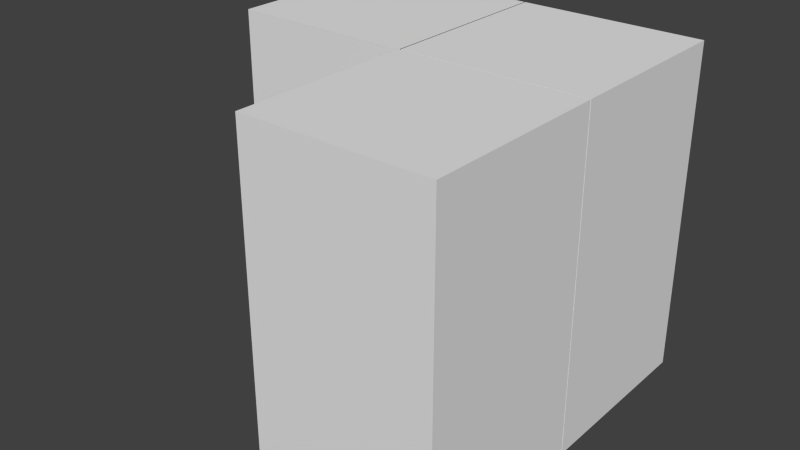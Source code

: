 # Source: Taro_Plant_002.blend  (saved by Blender 2.62.0; exported with 4.5.12 LTS)
import bpy
from mathutils import Matrix  # noqa: F401  (used for matrix-valued properties, if any)

bpy.ops.wm.read_factory_settings(use_empty=True)
scene = bpy.context.scene
scene.name = 'Scene'

# ---- collections
col_collection_1 = bpy.data.collections.new('Collection 1'); scene.collection.children.link(col_collection_1)
col_collection_2 = bpy.data.collections.new('Collection 2'); scene.collection.children.link(col_collection_2)
col_collection_3 = bpy.data.collections.new('Collection 3'); scene.collection.children.link(col_collection_3)
col_collection_4 = bpy.data.collections.new('Collection 4'); scene.collection.children.link(col_collection_4)
col_collection_5 = bpy.data.collections.new('Collection 5'); scene.collection.children.link(col_collection_5)
col_collection_6 = bpy.data.collections.new('Collection 6'); scene.collection.children.link(col_collection_6)
col_collection_7 = bpy.data.collections.new('Collection 7'); scene.collection.children.link(col_collection_7)
col_collection_8 = bpy.data.collections.new('Collection 8'); scene.collection.children.link(col_collection_8)
col_collection_9 = bpy.data.collections.new('Collection 9'); scene.collection.children.link(col_collection_9)
col_collection_10 = bpy.data.collections.new('Collection 10'); scene.collection.children.link(col_collection_10)
col_collection_11 = bpy.data.collections.new('Collection 11'); scene.collection.children.link(col_collection_11)
col_collection_12 = bpy.data.collections.new('Collection 12'); scene.collection.children.link(col_collection_12)
col_collection_13 = bpy.data.collections.new('Collection 13'); scene.collection.children.link(col_collection_13)
col_collection_14 = bpy.data.collections.new('Collection 14'); scene.collection.children.link(col_collection_14)
col_collection_15 = bpy.data.collections.new('Collection 15'); scene.collection.children.link(col_collection_15)
col_collection_16 = bpy.data.collections.new('Collection 16'); scene.collection.children.link(col_collection_16)
col_collection_17 = bpy.data.collections.new('Collection 17'); scene.collection.children.link(col_collection_17)
col_collection_18 = bpy.data.collections.new('Collection 18'); scene.collection.children.link(col_collection_18)
col_collection_19 = bpy.data.collections.new('Collection 19'); scene.collection.children.link(col_collection_19)
col_collection_20 = bpy.data.collections.new('Collection 20'); scene.collection.children.link(col_collection_20)

# ---- materials (node trees are filled in below, after node groups)
mat_material = bpy.data.materials.new('Material')
mat_material.alpha_threshold = 0.0
mat_material.use_transparent_shadow = False
mat_material.roughness = 0.5
mat_material.line_color = (0.0, 0.0, 0.0, 1.0)

# ---- material node trees

# ---- world
world_world = bpy.data.worlds.new('World'); scene.world = world_world
world_world.color = (0.05088, 0.05088, 0.05088)
world_world.use_sun_shadow = False
world_world.sun_shadow_jitter_overblur = 0.0
world_world.cycles.sampling_method = 'MANUAL'
world_world.cycles.sample_map_resolution = 256

# ---- meshes
me_cube_002 = bpy.data.meshes.new('Cube.002')
me_cube_002.from_pydata([(1.0, 1.0, -1.0), (1.0, -1.0, -1.0), (-1.0, -1.0, -1.0), (-1.0, 1.0, -1.0), (1.0, 1.0, 1.0), (1.0, -1.0, 1.0), (-1.0, -1.0, 1.0), (-1.0, 1.0, 1.0)], [], [(0, 1, 2, 3), (4, 7, 6, 5), (0, 4, 5, 1), (1, 5, 6, 2), (2, 6, 7, 3), (4, 0, 3, 7)])
me_cube_002.use_remesh_preserve_volume = False
me_cube_002.use_remesh_preserve_attributes = False
me_cube_002.use_mirror_vertex_groups = False
me_cube_002.update()
me_cube_001 = bpy.data.meshes.new('Cube.001')
me_cube_001.from_pydata([(1.0, 1.0, -1.0), (1.0, -1.0, -1.0), (-1.0, -1.0, -1.0), (-1.0, 1.0, -1.0), (1.0, 1.0, 1.0), (1.0, -1.0, 1.0), (-1.0, -1.0, 1.0), (-1.0, 1.0, 1.0)], [], [(0, 1, 2, 3), (4, 7, 6, 5), (0, 4, 5, 1), (1, 5, 6, 2), (2, 6, 7, 3), (4, 0, 3, 7)])
me_cube_001.use_remesh_preserve_volume = False
me_cube_001.use_remesh_preserve_attributes = False
me_cube_001.use_mirror_vertex_groups = False
me_cube_001.update()
me_pcube8_006 = bpy.data.meshes.new('pCube8.006')
me_pcube8_006.from_pydata([(1.684, -0.2613, -0.08382), (1.745, -0.4211, -0.2641), (1.569, 0.2028, 0.03445), (1.521, 0.1861, 0.1056), (1.514, 0.1761, -0.9439), (1.67, -0.2713, -0.7481), (1.493, 0.1761, 0.105), (1.379, 0.4992, 0.03142), (1.751, -0.4211, -0.565), (1.723, -0.4311, -0.5656), (1.698, -0.2613, -0.7475), (1.397, 0.4992, -0.8749), (1.542, 0.1861, -0.9433), (1.357, 0.6572, -0.1266), (1.33, 0.6472, -0.1272), (1.656, -0.2713, -0.08438), (1.588, 0.2028, -0.8781), (1.369, 0.6572, -0.7179), (1.628, 0.2205, -0.4169), (1.341, 0.6472, -0.7184), (1.385, 0.5085, -0.4218), (1.717, -0.4311, -0.2646), (1.742, -0.493, -0.4146), (1.77, -0.4831, -0.4141), (1.539, 0.1668, -0.4187), (1.413, 0.5185, -0.4212), (1.425, 0.5092, -0.8743), (1.407, 0.5092, 0.03198), (1.398, 0.601, -0.1334), (1.417, 0.617, -0.7058), (1.53, 0.1942, -0.4321), (1.529, 0.1942, -0.4057), (0.2934, -0.1015, -0.3879), (1.539, 0.1668, -0.4319), (1.539, 0.1668, -0.4055), (0.341, -0.1519, -0.3872), (0.9704, 0.102, -0.4118), (0.9537, 0.1271, -0.4438), (0.9493, 0.1271, -0.4122), (0.971, 0.102, -0.4429), (0.3417, -0.1519, -0.466), (0.2942, -0.1015, -0.4667), (-0.4054, -1.133, -0.2899), (-0.4563, -0.1363, 0.2839), (-0.7408, -0.2613, 1.629), (-0.5595, -0.4211, 1.686), (-0.861, 0.2028, 1.516), (-0.933, 0.1861, 1.469), (0.1161, 0.1761, 1.443), (-0.07687, -0.2713, 1.602), (-0.9329, 0.1761, 1.441), (-0.8614, 0.4992, 1.326), (-0.2585, -0.4211, 1.687), (-0.2584, -0.4311, 1.659), (-0.07694, -0.2613, 1.63), (0.04513, 0.4992, 1.328), (0.1161, 0.1861, 1.471), (-0.7037, 0.6572, 1.301), (-0.7037, 0.6472, 1.273), (-0.7407, -0.2713, 1.601), (0.05165, 0.2028, 1.518), (-0.1124, 0.6572, 1.302), (-0.4087, 0.2205, 1.566), (-0.1123, 0.6472, 1.275), (-0.4081, 0.5085, 1.323), (-0.5594, -0.4311, 1.658), (-0.409, -0.493, 1.681), (-0.409, -0.4831, 1.709), (-0.4085, 0.1668, 1.478), (-0.4082, 0.5185, 1.351), (0.04506, 0.5092, 1.356), (-0.8614, 0.5092, 1.354), (-0.6963, 0.601, 1.341), (-0.1236, 0.617, 1.35), (-0.3953, 0.1942, 1.468), (-0.4216, 0.1942, 1.468), (-0.4563, -0.08601, 0.2129), (-0.3953, 0.1668, 1.478), (-0.4217, 0.1668, 1.477), (-0.4169, -0.1363, 0.2839), (-0.4224, 0.1039, 0.9091), (-0.3918, 0.1291, 0.8901), (-0.4236, 0.1291, 0.8881), (-0.3914, 0.1039, 0.9074), (-0.4095, -1.133, -0.5195), (-0.5169, -1.133, -0.4108), (-0.2921, -1.133, -0.4065), (-0.5035, -0.6816, -0.4082), (-0.3514, -1.133, -0.4689), (-0.3195, -0.6571, -0.4036), (-0.3775, -0.1363, 0.2839), (-0.3775, -0.08601, 0.2129), (-0.4184, -0.6571, -0.4913), (-0.4098, -0.6816, -0.3028), (-0.3676, -0.4327, -0.3708), (-0.4464, -0.4327, -0.4396)], [], [(33, 5, 9), (34, 21, 15), (34, 15, 6), (9, 22, 24), (21, 24, 22), (23, 22, 9), (23, 9, 8), (11, 19, 17), (11, 17, 26), (25, 20, 13), (20, 14, 13), (21, 0, 15), (1, 0, 21), (23, 18, 1), (23, 8, 18), (1, 21, 22), (1, 22, 23), (5, 4, 10), (4, 12, 10), (17, 19, 20), (17, 20, 25), (6, 3, 7), (3, 27, 7), (10, 12, 16), (15, 0, 6), (0, 3, 6), (13, 14, 7), (13, 7, 27), (4, 11, 12), (11, 26, 12), (8, 9, 10), (9, 5, 10), (4, 5, 33), (0, 2, 3), (30, 20, 19), (30, 19, 11), (31, 7, 14), (31, 14, 20), (11, 4, 33), (7, 34, 6), (18, 8, 10), (18, 10, 16), (2, 0, 18), (18, 0, 1), (26, 16, 12), (29, 16, 26), (17, 29, 26), (2, 27, 3), (27, 2, 28), (27, 28, 13), (28, 18, 25), (13, 28, 25), (18, 28, 2), (25, 18, 29), (25, 29, 17), (16, 29, 18), (30, 31, 20), (24, 33, 9), (34, 24, 21), (35, 39, 36), (34, 36, 24), (37, 31, 30), (38, 31, 37), (37, 32, 38), (32, 36, 38), (34, 38, 36), (31, 38, 34), (39, 41, 37), (37, 30, 39), (33, 39, 30), (33, 30, 11), (31, 34, 7), (35, 40, 39), (41, 32, 37), (32, 35, 36), (40, 41, 39), (77, 49, 53), (78, 65, 59), (78, 59, 50), (53, 66, 68), (65, 68, 66), (67, 66, 53), (67, 53, 52), (55, 63, 61), (55, 61, 70), (69, 64, 57), (64, 58, 57), (59, 65, 44), (65, 45, 44), (67, 62, 45), (67, 52, 62), (45, 65, 66), (45, 66, 67), (49, 48, 54), (48, 56, 54), (61, 63, 64), (61, 64, 69), (50, 47, 51), (47, 71, 51), (54, 56, 60), (59, 44, 50), (44, 47, 50), (57, 58, 51), (57, 51, 71), (48, 55, 56), (55, 70, 56), (52, 53, 54), (53, 49, 54), (48, 49, 77), (44, 46, 47), (74, 64, 63), (74, 63, 55), (75, 51, 58), (75, 58, 64), (55, 48, 77), (51, 78, 50), (62, 52, 54), (62, 54, 60), (62, 46, 44), (62, 44, 45), (70, 60, 56), (73, 60, 70), (61, 73, 70), (46, 71, 47), (71, 46, 72), (71, 72, 57), (72, 62, 69), (57, 72, 69), (62, 72, 46), (69, 62, 73), (69, 73, 61), (60, 73, 62), (74, 75, 64), (68, 77, 53), (78, 68, 65), (79, 83, 80), (77, 80, 83), (68, 80, 77), (78, 80, 68), (81, 75, 74), (82, 75, 81), (81, 76, 82), (76, 80, 82), (78, 82, 80), (75, 82, 78), (83, 91, 81), (81, 74, 83), (77, 83, 74), (77, 74, 55), (75, 78, 51), (93, 79, 87), (87, 85, 93), (42, 93, 85), (89, 86, 88), (88, 92, 89), (92, 88, 84), (92, 84, 85), (93, 42, 86), (86, 89, 93), (93, 90, 79), (79, 43, 87), (79, 90, 83), (43, 79, 80), (91, 76, 81), (76, 43, 80), (43, 76, 87), (87, 92, 85), (90, 91, 83), (89, 94, 93), (76, 95, 87), (95, 92, 87), (41, 40, 92), (41, 92, 95), (76, 91, 94), (76, 94, 95), (32, 41, 94), (41, 95, 94), (35, 89, 40), (89, 92, 40), (94, 89, 35), (94, 35, 32), (90, 93, 94), (90, 94, 91), (39, 33, 24), (39, 24, 36)])
me_pcube8_006.polygons.foreach_set('use_smooth', [True] * 185)
_k = set([(24, 33), (24, 34), (30, 31), (30, 33), (31, 34), (68, 77), (68, 78), (74, 75), (74, 77), (75, 78)])
me_pcube8_006.attributes.new('sharp_edge', 'BOOLEAN', 'EDGE').data.foreach_set('value', [ (min(e.vertices), max(e.vertices)) in _k for e in me_pcube8_006.edges])
_uv = me_pcube8_006.uv_layers.new(name='UVTex')
_uv.uv.foreach_set('vector', [0.0, 0.0, 1.0, 0.0, 1.0, 1.0, 0.0, 0.0, 1.0, 0.0, 1.0, 1.0, 0.0, 0.0, 1.0, 0.0, 1.0, 1.0, 0.0, 0.0, 1.0, 0.0, 1.0, 1.0, 0.0, 0.0, 1.0, 0.0, 1.0, 1.0, 0.0, 0.0, 1.0, 0.0, 1.0, 1.0, 0.0, 0.0, 1.0, 0.0, 1.0, 1.0, 0.0, 0.0, 1.0, 0.0, 1.0, 1.0, 0.0, 0.0, 1.0, 0.0, 1.0, 1.0, 0.0, 0.0, 1.0, 0.0, 1.0, 1.0, 0.0, 0.0, 1.0, 0.0, 1.0, 1.0, 0.0, 0.0, 1.0, 0.0, 1.0, 1.0, 0.0, 0.0, 1.0, 0.0, 1.0, 1.0, 0.0, 0.0, 1.0, 0.0, 1.0, 1.0, 0.0, 0.0, 1.0, 0.0, 1.0, 1.0, 0.0, 0.0, 1.0, 0.0, 1.0, 1.0, 0.0, 0.0, 1.0, 0.0, 1.0, 1.0, 0.0, 0.0, 1.0, 0.0, 1.0, 1.0, 0.0, 0.0, 1.0, 0.0, 1.0, 1.0, 0.0, 0.0, 1.0, 0.0, 1.0, 1.0, 0.0, 0.0, 1.0, 0.0, 1.0, 1.0, 0.0, 0.0, 1.0, 0.0, 1.0, 1.0, 0.0, 0.0, 1.0, 0.0, 1.0, 1.0, 0.0, 0.0, 1.0, 0.0, 1.0, 1.0, 0.0, 0.0, 1.0, 0.0, 1.0, 1.0, 0.0, 0.0, 1.0, 0.0, 1.0, 1.0, 0.0, 0.0, 1.0, 0.0, 1.0, 1.0, 0.0, 0.0, 1.0, 0.0, 1.0, 1.0, 0.0, 0.0, 1.0, 0.0, 1.0, 1.0, 0.0, 0.0, 1.0, 0.0, 1.0, 1.0, 0.0, 0.0, 1.0, 0.0, 1.0, 1.0, 0.0, 0.0, 1.0, 0.0, 1.0, 1.0, 0.0, 0.0, 1.0, 0.0, 1.0, 1.0, 0.0, 0.0, 1.0, 0.0, 1.0, 1.0, 0.0, 0.0, 1.0, 0.0, 1.0, 1.0, 0.0, 0.0, 1.0, 0.0, 1.0, 1.0, 0.0, 0.0, 1.0, 0.0, 1.0, 1.0, 0.0, 0.0, 1.0, 0.0, 1.0, 1.0, 0.0, 0.0, 1.0, 0.0, 1.0, 1.0, 0.0, 0.0, 1.0, 0.0, 1.0, 1.0, 0.0, 0.0, 1.0, 0.0, 1.0, 1.0, 0.0, 0.0, 1.0, 0.0, 1.0, 1.0, 0.0, 0.0, 1.0, 0.0, 1.0, 1.0, 0.0, 0.0, 1.0, 0.0, 1.0, 1.0, 0.0, 0.0, 1.0, 0.0, 1.0, 1.0, 0.0, 0.0, 1.0, 0.0, 1.0, 1.0, 0.0, 0.0, 1.0, 0.0, 1.0, 1.0, 0.0, 0.0, 1.0, 0.0, 1.0, 1.0, 0.0, 0.0, 1.0, 0.0, 1.0, 1.0, 0.0, 0.0, 1.0, 0.0, 1.0, 1.0, 0.0, 0.0, 1.0, 0.0, 1.0, 1.0, 0.0, 0.0, 1.0, 0.0, 1.0, 1.0, 0.0, 0.0, 1.0, 0.0, 1.0, 1.0, 0.0, 0.0, 1.0, 0.0, 1.0, 1.0, 0.0, 0.0, 1.0, 0.0, 1.0, 1.0, 0.0, 0.0, 1.0, 0.0, 1.0, 1.0, 0.0, 0.0, 1.0, 0.0, 1.0, 1.0, 0.0, 0.0, 1.0, 0.0, 1.0, 1.0, 0.0, 0.0, 1.0, 0.0, 1.0, 1.0, 0.0, 0.0, 1.0, 0.0, 1.0, 1.0, 0.0, 0.0, 1.0, 0.0, 1.0, 1.0, 0.0, 0.0, 1.0, 0.0, 1.0, 1.0, 0.0, 0.0, 1.0, 0.0, 1.0, 1.0, 0.0, 0.0, 1.0, 0.0, 1.0, 1.0, 0.0, 0.0, 1.0, 0.0, 1.0, 1.0, 0.0, 0.0, 1.0, 0.0, 1.0, 1.0, 0.0, 0.0, 1.0, 0.0, 1.0, 1.0, 0.0, 0.0, 1.0, 0.0, 1.0, 1.0, 0.0, 0.0, 1.0, 0.0, 1.0, 1.0, 0.0, 0.0, 1.0, 0.0, 1.0, 1.0, 0.0, 0.0, 1.0, 0.0, 1.0, 1.0, 0.0, 0.0, 1.0, 0.0, 1.0, 1.0, 0.0, 0.0, 1.0, 0.0, 1.0, 1.0, 0.0, 0.0, 1.0, 0.0, 1.0, 1.0, 0.0, 0.0, 1.0, 0.0, 1.0, 1.0, 0.0, 0.0, 1.0, 0.0, 1.0, 1.0, 0.0, 0.0, 1.0, 0.0, 1.0, 1.0, 0.0, 0.0, 1.0, 0.0, 1.0, 1.0, 0.0, 0.0, 1.0, 0.0, 1.0, 1.0, 0.0, 0.0, 1.0, 0.0, 1.0, 1.0, 0.0, 0.0, 1.0, 0.0, 1.0, 1.0, 0.0, 0.0, 1.0, 0.0, 1.0, 1.0, 0.0, 0.0, 1.0, 0.0, 1.0, 1.0, 0.0, 0.0, 1.0, 0.0, 1.0, 1.0, 0.0, 0.0, 1.0, 0.0, 1.0, 1.0, 0.0, 0.0, 1.0, 0.0, 1.0, 1.0, 0.0, 0.0, 1.0, 0.0, 1.0, 1.0, 0.0, 0.0, 1.0, 0.0, 1.0, 1.0, 0.0, 0.0, 1.0, 0.0, 1.0, 1.0, 0.0, 0.0, 1.0, 0.0, 1.0, 1.0, 0.0, 0.0, 1.0, 0.0, 1.0, 1.0, 0.0, 0.0, 1.0, 0.0, 1.0, 1.0, 0.0, 0.0, 1.0, 0.0, 1.0, 1.0, 0.0, 0.0, 1.0, 0.0, 1.0, 1.0, 0.0, 0.0, 1.0, 0.0, 1.0, 1.0, 0.0, 0.0, 1.0, 0.0, 1.0, 1.0, 0.0, 0.0, 1.0, 0.0, 1.0, 1.0, 0.0, 0.0, 1.0, 0.0, 1.0, 1.0, 0.0, 0.0, 1.0, 0.0, 1.0, 1.0, 0.0, 0.0, 1.0, 0.0, 1.0, 1.0, 0.0, 0.0, 1.0, 0.0, 1.0, 1.0, 0.0, 0.0, 1.0, 0.0, 1.0, 1.0, 0.0, 0.0, 1.0, 0.0, 1.0, 1.0, 0.0, 0.0, 1.0, 0.0, 1.0, 1.0, 0.0, 0.0, 1.0, 0.0, 1.0, 1.0, 0.0, 0.0, 1.0, 0.0, 1.0, 1.0, 0.0, 0.0, 1.0, 0.0, 1.0, 1.0, 0.0, 0.0, 1.0, 0.0, 1.0, 1.0, 0.0, 0.0, 1.0, 0.0, 1.0, 1.0, 0.0, 0.0, 1.0, 0.0, 1.0, 1.0, 0.0, 0.0, 1.0, 0.0, 1.0, 1.0, 0.0, 0.0, 1.0, 0.0, 1.0, 1.0, 0.0, 0.0, 1.0, 0.0, 1.0, 1.0, 0.0, 0.0, 1.0, 0.0, 1.0, 1.0, 0.0, 0.0, 1.0, 0.0, 1.0, 1.0, 0.0, 0.0, 1.0, 0.0, 1.0, 1.0, 0.0, 0.0, 1.0, 0.0, 1.0, 1.0, 0.0, 0.0, 1.0, 0.0, 1.0, 1.0, 0.0, 0.0, 1.0, 0.0, 1.0, 1.0, 0.0, 0.0, 1.0, 0.0, 1.0, 1.0, 0.0, 0.0, 1.0, 0.0, 1.0, 1.0, 0.0, 0.0, 1.0, 0.0, 1.0, 1.0, 0.0, 0.0, 1.0, 0.0, 1.0, 1.0, 0.0, 0.0, 1.0, 0.0, 1.0, 1.0, 0.0, 0.0, 1.0, 0.0, 1.0, 1.0, 0.0, 0.0, 1.0, 0.0, 1.0, 1.0, 0.0, 0.0, 1.0, 0.0, 1.0, 1.0, 0.0, 0.0, 1.0, 0.0, 1.0, 1.0, 0.0, 0.0, 1.0, 0.0, 1.0, 1.0, 0.0, 0.0, 1.0, 0.0, 1.0, 1.0, 0.0, 0.0, 1.0, 0.0, 1.0, 1.0, 0.0, 0.0, 1.0, 0.0, 1.0, 1.0, 0.0, 0.0, 1.0, 0.0, 1.0, 1.0, 0.0, 0.0, 1.0, 0.0, 1.0, 1.0, 0.0, 0.0, 1.0, 0.0, 1.0, 1.0, 0.0, 0.0, 1.0, 0.0, 1.0, 1.0, 0.0, 0.0, 1.0, 0.0, 1.0, 1.0, 0.0, 0.0, 1.0, 0.0, 1.0, 1.0, 0.0, 0.0, 1.0, 0.0, 1.0, 1.0, 0.0, 0.0, 1.0, 0.0, 1.0, 1.0, 0.0, 0.0, 1.0, 0.0, 1.0, 1.0, 0.0, 0.0, 1.0, 0.0, 1.0, 1.0, 0.0, 0.0, 1.0, 0.0, 1.0, 1.0, 0.0, 0.0, 1.0, 0.0, 1.0, 1.0, 0.0, 0.0, 1.0, 0.0, 1.0, 1.0, 0.0, 0.0, 1.0, 0.0, 1.0, 1.0, 0.0, 0.0, 1.0, 0.0, 1.0, 1.0, 0.0, 0.0, 1.0, 0.0, 1.0, 1.0, 0.0, 0.0, 1.0, 0.0, 1.0, 1.0, 0.0, 0.0, 1.0, 0.0, 1.0, 1.0, 0.0, 0.0, 1.0, 0.0, 1.0, 1.0, 0.0, 0.0, 1.0, 0.0, 1.0, 1.0, 0.0, 0.0, 1.0, 0.0, 1.0, 1.0, 0.0, 0.0, 1.0, 0.0, 1.0, 1.0, 0.0, 0.0, 1.0, 0.0, 1.0, 1.0, 0.0, 0.0, 1.0, 0.0, 1.0, 1.0, 0.0, 0.0, 1.0, 0.0, 1.0, 1.0, 0.0, 0.0, 1.0, 0.0, 1.0, 1.0, 0.0, 0.0, 1.0, 0.0, 1.0, 1.0, 0.0, 0.0, 1.0, 0.0, 1.0, 1.0, 0.0, 0.0, 1.0, 0.0, 1.0, 1.0, 0.0, 0.0, 1.0, 0.0, 1.0, 1.0, 0.0, 0.0, 1.0, 0.0, 1.0, 1.0, 0.0, 0.0, 1.0, 0.0, 1.0, 1.0, 0.0, 0.0, 1.0, 0.0, 1.0, 1.0, 0.0, 0.0, 1.0, 0.0, 1.0, 1.0, 0.0, 0.0, 1.0, 0.0, 1.0, 1.0, 0.0, 0.0, 1.0, 0.0, 1.0, 1.0, 0.0, 0.0, 1.0, 0.0, 1.0, 1.0, 0.0, 0.0, 1.0, 0.0, 1.0, 1.0, 0.0, 0.0, 1.0, 0.0, 1.0, 1.0, 0.0, 0.0, 1.0, 0.0, 1.0, 1.0, 0.0, 0.0, 1.0, 0.0, 1.0, 1.0, 0.0, 0.0, 1.0, 0.0, 1.0, 1.0, 0.0, 0.0, 1.0, 1.0, 0.0, 1.0, 0.0, 0.0, 1.0, 0.0, 0.0, 1.0, 1.0, 0.0, 1.0, 1.0, 0.0, 1.0, 0.0, 0.0, 1.0, 0.0, 0.0, 1.0, 1.0, 0.0, 1.0, 1.0, 0.0, 1.0, 1.0, 0.0, 1.0, 1.0, 1.0, 1.0, 1.0, 0.0, 1.0, 1.0, 0.0, 0.0, 1.0, 1.0, 0.0, 0.0, 0.0, 0.0, 1.0, 1.0, 0.0, 0.0, 1.0, 0.0, 1.0, 1.0, 0.0, 0.0, 0.0, 0.0, 1.0, 1.0, 0.0, 0.0, 1.0, 0.0])
_ca = me_pcube8_006.color_attributes.new('AmbOcc GL', 'BYTE_COLOR', 'CORNER')
_ca.data.foreach_set('color', [0.0003035, 0.04519, 0.02956, 1.0, 0.05286, 0.2918, 0.1274, 1.0, 0.05286, 0.2918, 0.1274, 1.0, 0.0003035, 0.04519, 0.02956, 1.0, 0.05286, 0.2918, 0.1274, 1.0, 0.05286, 0.2918, 0.1274, 1.0, 0.0003035, 0.04519, 0.02956, 1.0, 0.05286, 0.2918, 0.1274, 1.0, 0.05286, 0.2918, 0.1274, 1.0, 0.05286, 0.2918, 0.1274, 1.0, 0.05286, 0.2918, 0.1221, 1.0, 0.0003035, 0.04519, 0.02956, 1.0, 0.05286, 0.2918, 0.1274, 1.0, 0.0003035, 0.04519, 0.02956, 1.0, 0.05286, 0.2918, 0.1221, 1.0, 0.05448, 0.2918, 0.1195, 1.0, 0.05448, 0.2918, 0.1195, 1.0, 0.05286, 0.2918, 0.1274, 1.0, 0.05448, 0.2918, 0.1195, 1.0, 0.05286, 0.2918, 0.1274, 1.0, 0.05286, 0.2918, 0.1274, 1.0, 0.05448, 0.2789, 0.1195, 1.0, 0.05448, 0.2918, 0.1195, 1.0, 0.3564, 0.5906, 0.1221, 1.0, 0.05448, 0.2789, 0.1195, 1.0, 0.3564, 0.5906, 0.1221, 1.0, 0.05448, 0.2747, 0.1195, 1.0, 0.0, 0.09531, 0.05781, 1.0, 0.0, 0.09531, 0.05781, 1.0, 0.3564, 0.5906, 0.1221, 1.0, 0.0, 0.09531, 0.05781, 1.0, 0.05448, 0.2918, 0.1195, 1.0, 0.3564, 0.5906, 0.1221, 1.0, 0.05286, 0.2918, 0.1274, 1.0, 0.05286, 0.2918, 0.1274, 1.0, 0.05286, 0.2918, 0.1274, 1.0, 0.05286, 0.2918, 0.1274, 1.0, 0.05286, 0.2918, 0.1274, 1.0, 0.05286, 0.2918, 0.1274, 1.0, 0.05448, 0.2918, 0.1221, 1.0, 0.0, 0.09531, 0.05781, 1.0, 0.05286, 0.2918, 0.1274, 1.0, 0.05448, 0.2918, 0.1221, 1.0, 0.05286, 0.2918, 0.1274, 1.0, 0.0, 0.09531, 0.05781, 1.0, 0.05286, 0.2918, 0.1274, 1.0, 0.05286, 0.2918, 0.1274, 1.0, 0.05448, 0.2918, 0.1195, 1.0, 0.05286, 0.2918, 0.1274, 1.0, 0.05448, 0.2918, 0.1195, 1.0, 0.05448, 0.2918, 0.1221, 1.0, 0.05286, 0.2918, 0.1274, 1.0, 0.05448, 0.2918, 0.1195, 1.0, 0.05286, 0.2918, 0.1274, 1.0, 0.05448, 0.2918, 0.1195, 1.0, 0.05448, 0.2747, 0.1195, 1.0, 0.05286, 0.2918, 0.1274, 1.0, 0.3564, 0.5906, 0.1221, 1.0, 0.05448, 0.2918, 0.1221, 1.0, 0.0, 0.09531, 0.05781, 1.0, 0.3564, 0.5906, 0.1221, 1.0, 0.0, 0.09531, 0.05781, 1.0, 0.0, 0.09531, 0.05781, 1.0, 0.05286, 0.2874, 0.1221, 1.0, 0.05448, 0.2747, 0.1221, 1.0, 0.05286, 0.2747, 0.1221, 1.0, 0.05448, 0.2747, 0.1221, 1.0, 0.05448, 0.2747, 0.1221, 1.0, 0.05286, 0.2747, 0.1221, 1.0, 0.05286, 0.2918, 0.1274, 1.0, 0.05448, 0.2747, 0.1195, 1.0, 0.05448, 0.2747, 0.1221, 1.0, 0.05286, 0.2918, 0.1274, 1.0, 0.05286, 0.2918, 0.1274, 1.0, 0.05286, 0.2874, 0.1221, 1.0, 0.05286, 0.2918, 0.1274, 1.0, 0.05448, 0.2747, 0.1221, 1.0, 0.05286, 0.2874, 0.1221, 1.0, 0.3564, 0.5906, 0.1221, 1.0, 0.05448, 0.2918, 0.1221, 1.0, 0.05448, 0.2747, 0.1221, 1.0, 0.3564, 0.5906, 0.1221, 1.0, 0.05448, 0.2747, 0.1221, 1.0, 0.05448, 0.2747, 0.1221, 1.0, 0.05448, 0.2918, 0.1195, 1.0, 0.05448, 0.2789, 0.1195, 1.0, 0.05448, 0.2747, 0.1195, 1.0, 0.05448, 0.2789, 0.1195, 1.0, 0.05448, 0.2747, 0.1195, 1.0, 0.05448, 0.2747, 0.1195, 1.0, 0.05286, 0.2918, 0.1274, 1.0, 0.05286, 0.2918, 0.1274, 1.0, 0.05286, 0.2918, 0.1274, 1.0, 0.05286, 0.2918, 0.1274, 1.0, 0.05286, 0.2918, 0.1274, 1.0, 0.05286, 0.2918, 0.1274, 1.0, 0.05286, 0.2918, 0.1274, 1.0, 0.05286, 0.2918, 0.1274, 1.0, 0.0003035, 0.04519, 0.02956, 1.0, 0.05286, 0.2918, 0.1274, 1.0, 0.05448, 0.2747, 0.1221, 1.0, 0.05448, 0.2747, 0.1195, 1.0, 0.0, 0.09306, 0.05613, 1.0, 0.0, 0.09531, 0.05781, 1.0, 0.05286, 0.2918, 0.1274, 1.0, 0.0, 0.09306, 0.05613, 1.0, 0.05286, 0.2918, 0.1274, 1.0, 0.05286, 0.2918, 0.1274, 1.0, 0.0, 0.08866, 0.05448, 1.0, 0.05286, 0.2918, 0.1274, 1.0, 0.04374, 0.2664, 0.1119, 1.0, 0.0, 0.08866, 0.05448, 1.0, 0.04971, 0.2831, 0.1221, 1.0, 0.0, 0.09531, 0.05781, 1.0, 0.05286, 0.2918, 0.1274, 1.0, 0.05286, 0.2918, 0.1274, 1.0, 0.0003035, 0.04519, 0.02956, 1.0, 0.05286, 0.2918, 0.1274, 1.0, 0.0003035, 0.04519, 0.02956, 1.0, 0.05286, 0.2918, 0.1274, 1.0, 0.0, 0.09531, 0.05781, 1.0, 0.05286, 0.2918, 0.1274, 1.0, 0.05286, 0.2918, 0.1274, 1.0, 0.0, 0.09531, 0.05781, 1.0, 0.05286, 0.2918, 0.1274, 1.0, 0.05448, 0.2747, 0.1221, 1.0, 0.05448, 0.2747, 0.1221, 1.0, 0.05286, 0.2918, 0.1274, 1.0, 0.0, 0.09531, 0.05781, 1.0, 0.0, 0.09531, 0.05781, 1.0, 0.05286, 0.2918, 0.1274, 1.0, 0.05286, 0.2918, 0.1274, 1.0, 0.05448, 0.2747, 0.1195, 1.0, 0.05448, 0.2747, 0.1221, 1.0, 0.05448, 0.2747, 0.1195, 1.0, 0.05448, 0.2747, 0.1221, 1.0, 0.05448, 0.2747, 0.1221, 1.0, 0.05448, 0.2747, 0.1195, 1.0, 0.3564, 0.5906, 0.1221, 1.0, 0.05448, 0.2747, 0.1221, 1.0, 0.05448, 0.2747, 0.1195, 1.0, 0.05448, 0.2747, 0.1221, 1.0, 0.05448, 0.2747, 0.1195, 1.0, 0.05448, 0.2747, 0.1195, 1.0, 0.05448, 0.2747, 0.1195, 1.0, 0.05448, 0.2747, 0.1221, 1.0, 0.05448, 0.2747, 0.1221, 1.0, 0.05448, 0.2747, 0.1195, 1.0, 0.05448, 0.2747, 0.1221, 1.0, 0.3564, 0.5906, 0.1221, 1.0, 0.05286, 0.2705, 0.1221, 1.0, 0.0, 0.09531, 0.05781, 1.0, 0.0, 0.09531, 0.05781, 1.0, 0.3564, 0.5906, 0.1221, 1.0, 0.05286, 0.2705, 0.1221, 1.0, 0.0, 0.09531, 0.05781, 1.0, 0.0, 0.09531, 0.05781, 1.0, 0.05448, 0.2747, 0.1221, 1.0, 0.05448, 0.2747, 0.1221, 1.0, 0.0, 0.09531, 0.05781, 1.0, 0.0, 0.09531, 0.05781, 1.0, 0.05286, 0.2705, 0.1221, 1.0, 0.0, 0.09531, 0.05781, 1.0, 0.05286, 0.2705, 0.1221, 1.0, 0.3564, 0.5906, 0.1221, 1.0, 0.05448, 0.2747, 0.1221, 1.0, 0.05286, 0.2705, 0.1221, 1.0, 0.0, 0.09531, 0.05781, 1.0, 0.0, 0.09084, 0.05448, 1.0, 0.0, 0.08866, 0.05448, 1.0, 0.0, 0.09531, 0.05781, 1.0, 0.0003035, 0.04519, 0.02956, 1.0, 0.0003035, 0.04519, 0.02956, 1.0, 0.05286, 0.2918, 0.1274, 1.0, 0.0003035, 0.04519, 0.02956, 1.0, 0.0003035, 0.04519, 0.02956, 1.0, 0.05286, 0.2918, 0.1274, 1.0, 0.0, 0.06848, 0.04231, 1.0, 0.0, 0.06663, 0.04092, 1.0, 0.0, 0.06663, 0.04092, 1.0, 0.0, 0.04374, 0.02843, 0.9961, 0.0, 0.06663, 0.04092, 0.9961, 0.0003035, 0.04519, 0.02956, 1.0, 0.0, 0.09306, 0.05613, 1.0, 0.0, 0.09531, 0.05781, 1.0, 0.0, 0.09531, 0.05781, 1.0, 0.0, 0.09306, 0.05613, 1.0, 0.0, 0.09531, 0.05781, 1.0, 0.0, 0.09306, 0.05613, 1.0, 0.0, 0.09306, 0.05613, 1.0, 0.0, 0.09084, 0.05448, 1.0, 0.0, 0.09306, 0.05613, 1.0, 0.0, 0.09084, 0.05448, 1.0, 0.0, 0.06663, 0.04092, 1.0, 0.0, 0.09084, 0.05448, 1.0, 0.0003035, 0.04519, 0.02956, 1.0, 0.0, 0.09084, 0.05448, 1.0, 0.0, 0.06663, 0.04092, 1.0, 0.0, 0.0648, 0.04092, 1.0, 0.0, 0.09084, 0.05448, 1.0, 0.0003035, 0.04519, 0.02956, 1.0, 0.0, 0.0648, 0.04092, 1.0, 0.0, 0.09084, 0.05448, 1.0, 0.0, 0.09306, 0.05613, 1.0, 0.0, 0.09306, 0.05613, 1.0, 0.0, 0.07036, 0.04667, 1.0, 0.0, 0.0648, 0.04092, 1.0, 0.0, 0.04231, 0.02732, 1.0, 0.0, 0.0648, 0.04092, 1.0, 0.0, 0.07036, 0.04667, 1.0, 0.0003035, 0.04519, 0.02956, 1.0, 0.0, 0.06663, 0.04092, 1.0, 0.05286, 0.2918, 0.1274, 1.0, 0.0, 0.0648, 0.04092, 1.0, 0.0003035, 0.04519, 0.02956, 1.0, 0.05286, 0.2918, 0.1274, 1.0, 0.0, 0.06848, 0.04231, 1.0, 0.0, 0.06848, 0.04231, 1.0, 0.0, 0.06663, 0.04092, 1.0, 0.0, 0.09084, 0.05448, 1.0, 0.0, 0.09084, 0.05448, 1.0, 0.0, 0.09306, 0.05613, 1.0, 0.0, 0.09084, 0.05448, 1.0, 0.0, 0.06848, 0.04231, 1.0, 0.0, 0.06663, 0.04092, 1.0, 0.0, 0.06848, 0.04231, 1.0, 0.0, 0.09084, 0.05448, 1.0, 0.0, 0.0648, 0.04092, 1.0, 0.0003035, 0.04519, 0.02956, 1.0, 0.05286, 0.2918, 0.1274, 1.0, 0.05286, 0.2918, 0.1274, 1.0, 0.0003035, 0.04519, 0.02956, 1.0, 0.05286, 0.2918, 0.1274, 1.0, 0.05286, 0.2918, 0.1274, 1.0, 0.0003035, 0.04519, 0.02956, 1.0, 0.05286, 0.2918, 0.1274, 1.0, 0.05286, 0.2918, 0.1274, 1.0, 0.05286, 0.2918, 0.1274, 1.0, 0.05286, 0.2918, 0.1221, 1.0, 0.0003035, 0.04519, 0.02956, 1.0, 0.05286, 0.2918, 0.1274, 1.0, 0.0003035, 0.04519, 0.02956, 1.0, 0.05286, 0.2918, 0.1221, 1.0, 0.05448, 0.2918, 0.1195, 1.0, 0.05448, 0.2918, 0.1195, 1.0, 0.05286, 0.2918, 0.1274, 1.0, 0.05448, 0.2918, 0.1195, 1.0, 0.05286, 0.2918, 0.1274, 1.0, 0.05286, 0.2918, 0.1274, 1.0, 0.05448, 0.2789, 0.1195, 1.0, 0.05448, 0.2918, 0.1195, 1.0, 0.3564, 0.5906, 0.1221, 1.0, 0.05448, 0.2789, 0.1195, 1.0, 0.3564, 0.5906, 0.1221, 1.0, 0.05448, 0.2747, 0.1195, 1.0, 0.0, 0.09531, 0.05781, 1.0, 0.0, 0.09531, 0.05781, 1.0, 0.3564, 0.5906, 0.1221, 1.0, 0.0, 0.09531, 0.05781, 1.0, 0.05448, 0.2918, 0.1195, 1.0, 0.3564, 0.5906, 0.1221, 1.0, 0.05286, 0.2918, 0.1274, 1.0, 0.05286, 0.2918, 0.1274, 1.0, 0.05286, 0.2918, 0.1274, 1.0, 0.05286, 0.2918, 0.1274, 1.0, 0.05286, 0.2918, 0.1274, 1.0, 0.05286, 0.2918, 0.1274, 1.0, 0.05448, 0.2918, 0.1221, 1.0, 0.0, 0.09531, 0.05781, 1.0, 0.05286, 0.2918, 0.1274, 1.0, 0.05448, 0.2918, 0.1221, 1.0, 0.05286, 0.2918, 0.1274, 1.0, 0.0, 0.09531, 0.05781, 1.0, 0.05286, 0.2918, 0.1274, 1.0, 0.05286, 0.2918, 0.1274, 1.0, 0.05448, 0.2918, 0.1195, 1.0, 0.05286, 0.2918, 0.1274, 1.0, 0.05448, 0.2918, 0.1195, 1.0, 0.05448, 0.2918, 0.1221, 1.0, 0.05286, 0.2918, 0.1274, 1.0, 0.05448, 0.2918, 0.1195, 1.0, 0.05286, 0.2918, 0.1274, 1.0, 0.05448, 0.2918, 0.1195, 1.0, 0.05448, 0.2747, 0.1195, 1.0, 0.05286, 0.2918, 0.1274, 1.0, 0.3564, 0.5906, 0.1221, 1.0, 0.05448, 0.2918, 0.1221, 1.0, 0.0, 0.09531, 0.05781, 1.0, 0.3564, 0.5906, 0.1221, 1.0, 0.0, 0.09531, 0.05781, 1.0, 0.0, 0.09531, 0.05781, 1.0, 0.05286, 0.2874, 0.1221, 1.0, 0.05448, 0.2747, 0.1221, 1.0, 0.05286, 0.2747, 0.1221, 1.0, 0.05448, 0.2747, 0.1221, 1.0, 0.05448, 0.2747, 0.1221, 1.0, 0.05286, 0.2747, 0.1221, 1.0, 0.05286, 0.2918, 0.1274, 1.0, 0.05448, 0.2747, 0.1195, 1.0, 0.05448, 0.2747, 0.1221, 1.0, 0.05286, 0.2918, 0.1274, 1.0, 0.05286, 0.2918, 0.1274, 1.0, 0.05286, 0.2874, 0.1221, 1.0, 0.05286, 0.2918, 0.1274, 1.0, 0.05448, 0.2747, 0.1221, 1.0, 0.05286, 0.2874, 0.1221, 1.0, 0.3564, 0.5906, 0.1221, 1.0, 0.05448, 0.2918, 0.1221, 1.0, 0.05448, 0.2747, 0.1221, 1.0, 0.3564, 0.5906, 0.1221, 1.0, 0.05448, 0.2747, 0.1221, 1.0, 0.05448, 0.2747, 0.1221, 1.0, 0.05448, 0.2918, 0.1195, 1.0, 0.05448, 0.2789, 0.1195, 1.0, 0.05448, 0.2747, 0.1195, 1.0, 0.05448, 0.2789, 0.1195, 1.0, 0.05448, 0.2747, 0.1195, 1.0, 0.05448, 0.2747, 0.1195, 1.0, 0.05286, 0.2918, 0.1274, 1.0, 0.05286, 0.2918, 0.1274, 1.0, 0.05286, 0.2918, 0.1274, 1.0, 0.05286, 0.2918, 0.1274, 1.0, 0.05286, 0.2918, 0.1274, 1.0, 0.05286, 0.2918, 0.1274, 1.0, 0.05286, 0.2918, 0.1274, 1.0, 0.05286, 0.2918, 0.1274, 1.0, 0.0003035, 0.04519, 0.02956, 1.0, 0.05286, 0.2918, 0.1274, 1.0, 0.05448, 0.2747, 0.1221, 1.0, 0.05448, 0.2747, 0.1195, 1.0, 0.0, 0.09306, 0.05613, 1.0, 0.0, 0.09531, 0.05781, 1.0, 0.05286, 0.2918, 0.1274, 1.0, 0.0, 0.09306, 0.05613, 1.0, 0.05286, 0.2918, 0.1274, 1.0, 0.05286, 0.2918, 0.1274, 1.0, 0.0, 0.08866, 0.05448, 1.0, 0.05286, 0.2918, 0.1274, 1.0, 0.04374, 0.2664, 0.1119, 1.0, 0.0, 0.08866, 0.05448, 1.0, 0.04971, 0.2831, 0.1221, 1.0, 0.0, 0.09531, 0.05781, 1.0, 0.05286, 0.2918, 0.1274, 1.0, 0.05286, 0.2918, 0.1274, 1.0, 0.0003035, 0.04519, 0.02956, 1.0, 0.05286, 0.2918, 0.1274, 1.0, 0.0003035, 0.04519, 0.02956, 1.0, 0.05286, 0.2918, 0.1274, 1.0, 0.0, 0.09531, 0.05781, 1.0, 0.05286, 0.2918, 0.1274, 1.0, 0.05286, 0.2918, 0.1274, 1.0, 0.0, 0.09531, 0.05781, 1.0, 0.05286, 0.2918, 0.1274, 1.0, 0.05448, 0.2747, 0.1221, 1.0, 0.0, 0.09531, 0.05781, 1.0, 0.05448, 0.2747, 0.1221, 1.0, 0.05286, 0.2918, 0.1274, 1.0, 0.0, 0.09531, 0.05781, 1.0, 0.05286, 0.2918, 0.1274, 1.0, 0.05286, 0.2918, 0.1274, 1.0, 0.05448, 0.2747, 0.1195, 1.0, 0.05448, 0.2747, 0.1221, 1.0, 0.05448, 0.2747, 0.1195, 1.0, 0.05448, 0.2747, 0.1221, 1.0, 0.05448, 0.2747, 0.1221, 1.0, 0.05448, 0.2747, 0.1195, 1.0, 0.3564, 0.5906, 0.1221, 1.0, 0.05448, 0.2747, 0.1221, 1.0, 0.05448, 0.2747, 0.1195, 1.0, 0.05448, 0.2747, 0.1221, 1.0, 0.05448, 0.2747, 0.1195, 1.0, 0.05448, 0.2747, 0.1195, 1.0, 0.05448, 0.2747, 0.1195, 1.0, 0.05448, 0.2747, 0.1221, 1.0, 0.05448, 0.2747, 0.1221, 1.0, 0.05448, 0.2747, 0.1195, 1.0, 0.05448, 0.2747, 0.1221, 1.0, 0.3564, 0.5906, 0.1221, 1.0, 0.05286, 0.2705, 0.1221, 1.0, 0.0, 0.09531, 0.05781, 1.0, 0.0, 0.09531, 0.05781, 1.0, 0.3564, 0.5906, 0.1221, 1.0, 0.05286, 0.2705, 0.1221, 1.0, 0.0, 0.09531, 0.05781, 1.0, 0.0, 0.09531, 0.05781, 1.0, 0.05448, 0.2747, 0.1221, 1.0, 0.05448, 0.2747, 0.1221, 1.0, 0.0, 0.09531, 0.05781, 1.0, 0.0, 0.09531, 0.05781, 1.0, 0.05286, 0.2705, 0.1221, 1.0, 0.0, 0.09531, 0.05781, 1.0, 0.05286, 0.2705, 0.1221, 1.0, 0.3564, 0.5906, 0.1221, 1.0, 0.05448, 0.2747, 0.1221, 1.0, 0.05286, 0.2705, 0.1221, 1.0, 0.0, 0.09531, 0.05781, 1.0, 0.0, 0.09084, 0.05448, 1.0, 0.0, 0.08866, 0.05448, 1.0, 0.0, 0.09531, 0.05781, 1.0, 0.0003035, 0.04519, 0.02956, 1.0, 0.0003035, 0.04519, 0.02956, 1.0, 0.05286, 0.2918, 0.1274, 1.0, 0.0003035, 0.04519, 0.02956, 1.0, 0.0003035, 0.04519, 0.02956, 1.0, 0.05286, 0.2918, 0.1274, 1.0, 0.0, 0.09306, 0.05613, 1.0, 0.0, 0.06663, 0.04092, 1.0, 0.0, 0.06663, 0.04092, 1.0, 0.0003035, 0.04519, 0.02956, 1.0, 0.0, 0.06663, 0.04092, 1.0, 0.0, 0.06663, 0.04092, 1.0, 0.0003035, 0.04519, 0.02956, 1.0, 0.0, 0.06663, 0.04092, 0.9961, 0.0003035, 0.04519, 0.02956, 1.0, 0.0, 0.04374, 0.02843, 0.9961, 0.0, 0.06663, 0.04092, 0.9961, 0.0003035, 0.04519, 0.02956, 1.0, 0.0, 0.09306, 0.05613, 1.0, 0.0, 0.09531, 0.05781, 1.0, 0.0, 0.09531, 0.05781, 1.0, 0.0, 0.09306, 0.05613, 1.0, 0.0, 0.09531, 0.05781, 1.0, 0.0, 0.09306, 0.05613, 1.0, 0.0, 0.09306, 0.05613, 1.0, 0.0, 0.09084, 0.05448, 1.0, 0.0, 0.09306, 0.05613, 1.0, 0.0, 0.09306, 0.05613, 1.0, 0.0, 0.06663, 0.04092, 1.0, 0.0, 0.09084, 0.05448, 1.0, 0.0003035, 0.04519, 0.02956, 1.0, 0.0, 0.09084, 0.05448, 1.0, 0.0, 0.06663, 0.04092, 1.0, 0.0, 0.0648, 0.04092, 1.0, 0.0, 0.09084, 0.05448, 1.0, 0.0003035, 0.04519, 0.02956, 1.0, 0.0, 0.0648, 0.04092, 1.0, 0.0, 0.09084, 0.05448, 1.0, 0.0, 0.09306, 0.05613, 1.0, 0.0, 0.09306, 0.05613, 1.0, 0.0, 0.07036, 0.04667, 1.0, 0.0, 0.0648, 0.04092, 1.0, 0.0, 0.04231, 0.02732, 1.0, 0.0, 0.0648, 0.04092, 1.0, 0.0, 0.07036, 0.04667, 1.0, 0.0003035, 0.04519, 0.02956, 1.0, 0.0, 0.06663, 0.04092, 1.0, 0.05286, 0.2918, 0.1274, 1.0, 0.0, 0.0648, 0.04092, 1.0, 0.0003035, 0.04519, 0.02956, 1.0, 0.05286, 0.2918, 0.1274, 1.0, 0.0003035, 0.06663, 0.04231, 1.0, 0.0, 0.09306, 0.05613, 1.0, 0.0003035, 0.06663, 0.04231, 1.0, 0.0003035, 0.06663, 0.04231, 1.0, 0.0006071, 0.04667, 0.03071, 1.0, 0.0003035, 0.06663, 0.04231, 1.0, 0.0006071, 0.04667, 0.03071, 1.0, 0.0003035, 0.06663, 0.04231, 1.0, 0.0006071, 0.04667, 0.03071, 1.0, 0.0003035, 0.06848, 0.04231, 1.0, 0.0006071, 0.04667, 0.03071, 1.0, 0.0003035, 0.04667, 0.03071, 1.0, 0.0003035, 0.04667, 0.03071, 1.0, 0.0003035, 0.06848, 0.04231, 1.0, 0.0003035, 0.06848, 0.04231, 1.0, 0.0003035, 0.06848, 0.04231, 1.0, 0.0003035, 0.04667, 0.03071, 1.0, 0.0003035, 0.06663, 0.04092, 1.0, 0.0, 0.06848, 0.04231, 1.0, 0.0006071, 0.04667, 0.03071, 1.0, 0.0006071, 0.04667, 0.03071, 1.0, 0.0003035, 0.06848, 0.04231, 1.0, 0.0006071, 0.04667, 0.03071, 1.0, 0.0006071, 0.04667, 0.03071, 1.0, 0.0006071, 0.04667, 0.03071, 1.0, 0.0003035, 0.06848, 0.04231, 1.0, 0.0003035, 0.06848, 0.04231, 1.0, 0.0003035, 0.06663, 0.04231, 1.0, 0.0, 0.09306, 0.05613, 1.0, 0.0, 0.09306, 0.05613, 0.9961, 0.0, 0.09084, 0.05613, 0.9961, 0.0, 0.09306, 0.05613, 1.0, 0.0, 0.06663, 0.04231, 1.0, 0.0, 0.09306, 0.05613, 1.0, 0.0, 0.09306, 0.05613, 1.0, 0.0, 0.06663, 0.04092, 1.0, 0.0, 0.09306, 0.05613, 1.0, 0.0, 0.09306, 0.05613, 1.0, 0.0, 0.06663, 0.04092, 1.0, 0.0, 0.09084, 0.05448, 1.0, 0.0, 0.09084, 0.05448, 1.0, 0.0, 0.09306, 0.05613, 1.0, 0.0, 0.09306, 0.05613, 1.0, 0.0, 0.09306, 0.05613, 1.0, 0.0, 0.06663, 0.04092, 1.0, 0.0, 0.09306, 0.05613, 1.0, 0.0, 0.09306, 0.05613, 1.0, 0.0, 0.06663, 0.04231, 1.0, 0.0, 0.06663, 0.04231, 1.0, 0.0, 0.06663, 0.04231, 1.0, 0.0006071, 0.04667, 0.03071, 1.0, 0.0, 0.09306, 0.05613, 1.0, 0.0, 0.09084, 0.05448, 1.0, 0.0, 0.0648, 0.04092, 1.0, 0.0003035, 0.06848, 0.04231, 1.0, 0.0, 0.04519, 0.02956, 1.0, 0.0003035, 0.06848, 0.04231, 1.0, 0.0, 0.09306, 0.05613, 1.0, 0.0, 0.04519, 0.02956, 1.0, 0.0, 0.06663, 0.04231, 1.0, 0.0, 0.04519, 0.02956, 1.0, 0.0, 0.06663, 0.04231, 1.0, 0.0, 0.06663, 0.04231, 1.0, 0.0, 0.09084, 0.05448, 1.0, 0.0003035, 0.06848, 0.04231, 1.0, 0.0003035, 0.06848, 0.04231, 1.0, 0.0, 0.09084, 0.05448, 1.0, 0.0003035, 0.06848, 0.04231, 1.0, 0.0003035, 0.04519, 0.02956, 1.0, 0.0, 0.09084, 0.05448, 1.0, 0.0, 0.09084, 0.05448, 1.0, 0.0003035, 0.04519, 0.02956, 1.0, 0.0, 0.09084, 0.05448, 1.0, 0.0003035, 0.04519, 0.02956, 1.0, 0.0003035, 0.04519, 0.02956, 1.0, 0.0, 0.09084, 0.05448, 1.0, 0.0, 0.09084, 0.05448, 1.0, 0.0003035, 0.04519, 0.02956, 1.0, 0.0, 0.09084, 0.05448, 1.0, 0.0003035, 0.04519, 0.02956, 1.0, 0.0003035, 0.04519, 0.02956, 1.0, 0.0003035, 0.06848, 0.04231, 1.0, 0.0003035, 0.06848, 0.04231, 1.0, 0.0003035, 0.06848, 0.04231, 1.0, 0.0003035, 0.06848, 0.04231, 1.0, 0.0003035, 0.06848, 0.04231, 1.0, 0.0003035, 0.06848, 0.04231, 1.0, 0.0003035, 0.04519, 0.02956, 1.0, 0.0003035, 0.06848, 0.04231, 1.0, 0.0003035, 0.06848, 0.04231, 1.0, 0.0003035, 0.04519, 0.02956, 1.0, 0.0003035, 0.06848, 0.04231, 1.0, 0.0, 0.09084, 0.05448, 1.0, 0.0, 0.09306, 0.05613, 1.0, 0.0, 0.06663, 0.04231, 1.0, 0.0, 0.04519, 0.02956, 1.0, 0.0, 0.09306, 0.05613, 1.0, 0.0, 0.04519, 0.02956, 1.0, 0.0, 0.09084, 0.05448, 1.0, 0.0, 0.06663, 0.04092, 1.0, 0.0003035, 0.04519, 0.02956, 1.0, 0.0003035, 0.04519, 0.02956, 1.0, 0.0, 0.06663, 0.04092, 1.0, 0.0003035, 0.04519, 0.02956, 1.0, 0.0, 0.06663, 0.04092, 0.9961])
_ca = me_pcube8_006.color_attributes.new('Col', 'BYTE_COLOR', 'CORNER')
_ca.data.foreach_set('color', [0.0006071, 0.03955, 0.01521, 1.0, 0.03955, 0.1651, 0.04667, 1.0, 0.03955, 0.1651, 0.04667, 1.0, 0.0006071, 0.03955, 0.01521, 1.0, 0.03955, 0.1651, 0.04667, 1.0, 0.03955, 0.1651, 0.04667, 1.0, 0.0006071, 0.03955, 0.01521, 1.0, 0.03955, 0.1651, 0.04667, 1.0, 0.03955, 0.1651, 0.04667, 1.0, 0.03955, 0.1651, 0.04667, 1.0, 0.03955, 0.1651, 0.04667, 1.0, 0.0006071, 0.03955, 0.01521, 1.0, 0.03955, 0.1651, 0.04667, 1.0, 0.0006071, 0.03955, 0.01521, 1.0, 0.03955, 0.1651, 0.04667, 1.0, 0.1022, 0.2831, 0.08228, 1.0, 0.03955, 0.1651, 0.04667, 1.0, 0.03955, 0.1651, 0.04667, 1.0, 0.1022, 0.2831, 0.08228, 1.0, 0.03955, 0.1651, 0.04667, 1.0, 0.0999, 0.2831, 0.08228, 1.0, 0.03955, 0.1651, 0.04667, 1.0, 0.03955, 0.1651, 0.04667, 1.0, 0.4621, 0.5457, 0.1046, 1.0, 0.03955, 0.1651, 0.04667, 1.0, 0.4621, 0.5457, 0.1046, 1.0, 0.0999, 0.2789, 0.08228, 1.0, 0.001518, 0.147, 0.02843, 1.0, 0.001214, 0.08228, 0.02956, 1.0, 0.4621, 0.5457, 0.1046, 1.0, 0.001214, 0.08228, 0.02956, 1.0, 0.03955, 0.1651, 0.04667, 1.0, 0.4621, 0.5457, 0.1046, 1.0, 0.03955, 0.1651, 0.04667, 1.0, 0.0999, 0.2831, 0.08228, 1.0, 0.03955, 0.1651, 0.04667, 1.0, 0.0999, 0.2831, 0.08228, 1.0, 0.0999, 0.2831, 0.08228, 1.0, 0.03955, 0.1651, 0.04667, 1.0, 0.0999, 0.2831, 0.08228, 1.0, 0.001518, 0.147, 0.02843, 1.0, 0.0999, 0.2831, 0.08228, 1.0, 0.0999, 0.2831, 0.08228, 1.0, 0.0999, 0.2831, 0.08228, 1.0, 0.001518, 0.147, 0.02843, 1.0, 0.0999, 0.2831, 0.08228, 1.0, 0.03955, 0.1651, 0.04667, 1.0, 0.03955, 0.1651, 0.04667, 1.0, 0.0999, 0.2831, 0.08228, 1.0, 0.03955, 0.1651, 0.04667, 1.0, 0.1022, 0.2831, 0.08228, 1.0, 0.03955, 0.1651, 0.04667, 1.0, 0.03955, 0.1651, 0.04667, 1.0, 0.1022, 0.2831, 0.08228, 1.0, 0.03955, 0.1651, 0.04667, 1.0, 0.0999, 0.2789, 0.08228, 1.0, 0.1022, 0.2831, 0.08228, 1.0, 0.4621, 0.5457, 0.1046, 1.0, 0.03955, 0.1651, 0.04667, 1.0, 0.001214, 0.08228, 0.02956, 1.0, 0.4621, 0.5457, 0.1046, 1.0, 0.001214, 0.08228, 0.02956, 1.0, 0.001518, 0.147, 0.02843, 1.0, 0.03955, 0.1651, 0.04667, 1.0, 0.0999, 0.2789, 0.08228, 1.0, 0.03955, 0.1651, 0.04667, 1.0, 0.0999, 0.2789, 0.08228, 1.0, 0.0999, 0.2789, 0.08228, 1.0, 0.03955, 0.1651, 0.04667, 1.0, 0.1022, 0.2831, 0.08228, 1.0, 0.0999, 0.2789, 0.08228, 1.0, 0.0999, 0.2789, 0.08228, 1.0, 0.03955, 0.1651, 0.04667, 1.0, 0.0999, 0.2831, 0.08228, 1.0, 0.03955, 0.1651, 0.04667, 1.0, 0.0999, 0.2831, 0.08228, 1.0, 0.0999, 0.2789, 0.08228, 1.0, 0.03955, 0.1651, 0.04667, 1.0, 0.4621, 0.5457, 0.1046, 1.0, 0.03955, 0.1651, 0.04667, 1.0, 0.03955, 0.1651, 0.04667, 1.0, 0.4621, 0.5457, 0.1046, 1.0, 0.03955, 0.1651, 0.04667, 1.0, 0.0999, 0.2789, 0.08228, 1.0, 0.03955, 0.1651, 0.04667, 1.0, 0.03955, 0.1651, 0.04667, 1.0, 0.0999, 0.2789, 0.08228, 1.0, 0.03955, 0.1651, 0.04667, 1.0, 0.0999, 0.2789, 0.08228, 1.0, 0.0999, 0.2789, 0.08228, 1.0, 0.0999, 0.2831, 0.08228, 1.0, 0.03955, 0.1651, 0.04667, 1.0, 0.1022, 0.2831, 0.08228, 1.0, 0.03955, 0.1651, 0.04667, 1.0, 0.03955, 0.1651, 0.04667, 1.0, 0.1022, 0.2831, 0.08228, 1.0, 0.03955, 0.1651, 0.04667, 1.0, 0.03955, 0.1651, 0.04667, 1.0, 0.0006071, 0.03955, 0.01521, 1.0, 0.0999, 0.2831, 0.08228, 1.0, 0.0999, 0.2789, 0.08228, 1.0, 0.0999, 0.2789, 0.08228, 1.0, 0.003677, 0.05613, 0.01938, 1.0, 0.001214, 0.08228, 0.02956, 1.0, 0.03955, 0.1651, 0.04667, 1.0, 0.003677, 0.05613, 0.01938, 1.0, 0.03955, 0.1651, 0.04667, 1.0, 0.03955, 0.1651, 0.04667, 1.0, 0.003677, 0.05613, 0.01938, 1.0, 0.03955, 0.1651, 0.04667, 1.0, 0.03955, 0.1651, 0.04667, 1.0, 0.003677, 0.05613, 0.01938, 1.0, 0.03955, 0.1651, 0.04667, 1.0, 0.001214, 0.08228, 0.02956, 1.0, 0.03955, 0.1651, 0.04667, 1.0, 0.03955, 0.1651, 0.04667, 1.0, 0.0006071, 0.03955, 0.01521, 1.0, 0.03955, 0.1651, 0.04667, 1.0, 0.0006071, 0.03955, 0.01521, 1.0, 0.03955, 0.1651, 0.04667, 1.0, 0.001518, 0.147, 0.02843, 1.0, 0.0999, 0.2831, 0.08228, 1.0, 0.1022, 0.2831, 0.08228, 1.0, 0.001518, 0.147, 0.02843, 1.0, 0.1022, 0.2831, 0.08228, 1.0, 0.0999, 0.2789, 0.08228, 1.0, 0.0999, 0.2789, 0.08228, 1.0, 0.0999, 0.2831, 0.08228, 1.0, 0.001518, 0.147, 0.02843, 1.0, 0.001518, 0.147, 0.02843, 1.0, 0.0999, 0.2831, 0.08228, 1.0, 0.0999, 0.2831, 0.08228, 1.0, 0.0999, 0.2789, 0.08228, 1.0, 0.0999, 0.2789, 0.08228, 1.0, 0.0999, 0.2789, 0.08228, 1.0, 0.0999, 0.2789, 0.08228, 1.0, 0.0999, 0.2789, 0.08228, 1.0, 0.0999, 0.2789, 0.08228, 1.0, 0.4621, 0.5457, 0.1046, 1.0, 0.0999, 0.2789, 0.08228, 1.0, 0.0999, 0.2789, 0.08228, 1.0, 0.0999, 0.2789, 0.08228, 1.0, 0.0999, 0.2789, 0.08228, 1.0, 0.0999, 0.2789, 0.08228, 1.0, 0.0999, 0.2789, 0.08228, 1.0, 0.0999, 0.2789, 0.08228, 1.0, 0.0999, 0.2789, 0.08228, 1.0, 0.0999, 0.2789, 0.08228, 1.0, 0.0999, 0.2789, 0.08228, 1.0, 0.4621, 0.5457, 0.1046, 1.0, 0.0999, 0.2789, 0.08228, 1.0, 0.001518, 0.147, 0.02843, 1.0, 0.001518, 0.147, 0.02843, 1.0, 0.4621, 0.5457, 0.1046, 1.0, 0.0999, 0.2789, 0.08228, 1.0, 0.001518, 0.147, 0.02843, 1.0, 0.001518, 0.147, 0.02843, 1.0, 0.0999, 0.2789, 0.08228, 1.0, 0.0999, 0.2789, 0.08228, 1.0, 0.001518, 0.147, 0.02843, 1.0, 0.001518, 0.147, 0.02843, 1.0, 0.0999, 0.2789, 0.08228, 1.0, 0.001518, 0.147, 0.02843, 1.0, 0.0999, 0.2789, 0.08228, 1.0, 0.4621, 0.5457, 0.1046, 1.0, 0.0999, 0.2789, 0.08228, 1.0, 0.0999, 0.2789, 0.08228, 1.0, 0.001518, 0.147, 0.02843, 1.0, 0.003677, 0.05613, 0.01938, 1.0, 0.003677, 0.05613, 0.01938, 1.0, 0.001214, 0.08228, 0.02956, 1.0, 0.0006071, 0.03955, 0.01521, 1.0, 0.0006071, 0.03955, 0.01521, 1.0, 0.03955, 0.1651, 0.04667, 1.0, 0.0006071, 0.03955, 0.01521, 1.0, 0.0006071, 0.03955, 0.01521, 1.0, 0.03955, 0.1651, 0.04667, 1.0, 0.0006071, 0.03955, 0.01521, 1.0, 0.0006071, 0.03955, 0.01521, 1.0, 0.0006071, 0.03955, 0.01521, 1.0, 0.0006071, 0.03955, 0.01521, 1.0, 0.0006071, 0.03955, 0.01521, 1.0, 0.0006071, 0.03955, 0.01521, 1.0, 0.001214, 0.08438, 0.02956, 1.0, 0.003677, 0.05613, 0.01938, 1.0, 0.003677, 0.05613, 0.01938, 1.0, 0.001214, 0.08438, 0.02956, 1.0, 0.003677, 0.05613, 0.01938, 1.0, 0.001214, 0.08438, 0.02956, 1.0, 0.001214, 0.08438, 0.02956, 1.0, 0.001214, 0.08438, 0.02956, 1.0, 0.001214, 0.08438, 0.02956, 1.0, 0.001214, 0.08438, 0.02956, 1.0, 0.0006071, 0.03955, 0.01521, 1.0, 0.001214, 0.08438, 0.02956, 1.0, 0.0006071, 0.03955, 0.01521, 1.0, 0.001214, 0.08438, 0.02956, 1.0, 0.0006071, 0.03955, 0.01521, 1.0, 0.003347, 0.05613, 0.01938, 1.0, 0.001214, 0.08438, 0.02956, 1.0, 0.0006071, 0.03955, 0.01521, 1.0, 0.0006071, 0.03955, 0.01521, 1.0, 0.001214, 0.08438, 0.02956, 1.0, 0.001214, 0.08438, 0.02956, 1.0, 0.001214, 0.08438, 0.02956, 1.0, 0.003677, 0.05613, 0.01938, 1.0, 0.0006071, 0.03955, 0.01521, 1.0, 0.0006071, 0.03955, 0.01521, 1.0, 0.0006071, 0.03955, 0.01521, 1.0, 0.003677, 0.05613, 0.01938, 1.0, 0.0006071, 0.03955, 0.01521, 1.0, 0.003677, 0.05613, 0.01938, 1.0, 0.03955, 0.1651, 0.04667, 1.0, 0.003677, 0.05613, 0.01938, 1.0, 0.0006071, 0.03955, 0.01521, 1.0, 0.03955, 0.1651, 0.04667, 1.0, 0.0006071, 0.03955, 0.01521, 1.0, 0.0006071, 0.03955, 0.01521, 1.0, 0.0006071, 0.03955, 0.01521, 1.0, 0.001214, 0.08438, 0.02956, 1.0, 0.001214, 0.08438, 0.02956, 1.0, 0.001214, 0.08438, 0.02956, 1.0, 0.001214, 0.08438, 0.02956, 1.0, 0.0006071, 0.03955, 0.01521, 1.0, 0.0006071, 0.03955, 0.01521, 1.0, 0.0006071, 0.03955, 0.01521, 1.0, 0.001214, 0.08438, 0.02956, 1.0, 0.0006071, 0.03955, 0.01521, 1.0, 0.0006071, 0.03955, 0.01521, 1.0, 0.03955, 0.1651, 0.04667, 1.0, 0.03955, 0.1651, 0.04667, 1.0, 0.0006071, 0.03955, 0.01521, 1.0, 0.03955, 0.1651, 0.04667, 1.0, 0.03955, 0.1651, 0.04667, 1.0, 0.0006071, 0.03955, 0.01521, 1.0, 0.03955, 0.1651, 0.04667, 1.0, 0.03955, 0.1651, 0.04667, 1.0, 0.03955, 0.1651, 0.04667, 1.0, 0.03955, 0.1651, 0.04667, 1.0, 0.0006071, 0.03955, 0.01521, 1.0, 0.03955, 0.1651, 0.04667, 1.0, 0.0006071, 0.03955, 0.01521, 1.0, 0.03955, 0.1651, 0.04667, 1.0, 0.0999, 0.2831, 0.08228, 1.0, 0.03955, 0.1651, 0.04667, 1.0, 0.03955, 0.1651, 0.04667, 1.0, 0.0999, 0.2831, 0.08228, 1.0, 0.03955, 0.1651, 0.04667, 1.0, 0.0999, 0.2831, 0.08228, 1.0, 0.03955, 0.1651, 0.04667, 1.0, 0.03955, 0.1651, 0.04667, 1.0, 0.4621, 0.5457, 0.1046, 1.0, 0.03955, 0.1651, 0.04667, 1.0, 0.4621, 0.5457, 0.1046, 1.0, 0.0999, 0.2789, 0.08228, 1.0, 0.001518, 0.147, 0.02843, 1.0, 0.001214, 0.08228, 0.02956, 1.0, 0.3419, 0.4735, 0.09759, 1.0, 0.001214, 0.08228, 0.02956, 1.0, 0.03955, 0.1651, 0.04667, 1.0, 0.3515, 0.4793, 0.09759, 1.0, 0.03955, 0.1651, 0.04667, 1.0, 0.03955, 0.1651, 0.04667, 1.0, 0.0999, 0.2831, 0.08228, 1.0, 0.03955, 0.1651, 0.04667, 1.0, 0.09531, 0.2831, 0.08228, 1.0, 0.0999, 0.2831, 0.08228, 1.0, 0.09759, 0.2831, 0.08228, 1.0, 0.001518, 0.147, 0.02843, 1.0, 0.08866, 0.2831, 0.08228, 1.0, 0.09759, 0.2831, 0.08228, 1.0, 0.0999, 0.2831, 0.08228, 1.0, 0.001518, 0.147, 0.02843, 1.0, 0.09531, 0.2831, 0.08228, 1.0, 0.03955, 0.1651, 0.04667, 1.0, 0.03955, 0.1651, 0.04667, 1.0, 0.09531, 0.2831, 0.08228, 1.0, 0.03955, 0.1651, 0.04667, 1.0, 0.0999, 0.2831, 0.08228, 1.0, 0.03955, 0.1651, 0.04667, 1.0, 0.03955, 0.1651, 0.04667, 1.0, 0.0999, 0.2831, 0.08228, 1.0, 0.03955, 0.1651, 0.04667, 1.0, 0.03955, 0.1651, 0.04667, 1.0, 0.0999, 0.2831, 0.08228, 1.0, 0.4621, 0.5457, 0.1046, 1.0, 0.03955, 0.1651, 0.04667, 1.0, 0.001214, 0.08228, 0.02956, 1.0, 0.4621, 0.5457, 0.1046, 1.0, 0.001214, 0.08228, 0.02956, 1.0, 0.001518, 0.147, 0.02843, 1.0, 0.03955, 0.1651, 0.04667, 1.0, 0.0999, 0.2789, 0.08228, 1.0, 0.03955, 0.1651, 0.04667, 1.0, 0.0999, 0.2789, 0.08228, 1.0, 0.1022, 0.2831, 0.08228, 1.0, 0.03955, 0.1651, 0.04667, 1.0, 0.0999, 0.2831, 0.08228, 1.0, 0.03955, 0.1651, 0.04667, 1.0, 0.0999, 0.2789, 0.08228, 1.0, 0.03955, 0.1651, 0.04667, 1.0, 0.0999, 0.2831, 0.08228, 1.0, 0.03955, 0.1651, 0.04667, 1.0, 0.0999, 0.2831, 0.08228, 1.0, 0.0999, 0.2789, 0.08228, 1.0, 0.03955, 0.1651, 0.04667, 1.0, 0.3515, 0.4793, 0.09759, 1.0, 0.03955, 0.1651, 0.04667, 1.0, 0.03955, 0.1651, 0.04667, 1.0, 0.3515, 0.4793, 0.09759, 1.0, 0.03955, 0.1651, 0.04667, 1.0, 0.1022, 0.2831, 0.08228, 1.0, 0.03955, 0.1651, 0.04667, 1.0, 0.03955, 0.1651, 0.04667, 1.0, 0.03955, 0.1651, 0.04667, 1.0, 0.03955, 0.1651, 0.04667, 1.0, 0.0999, 0.2789, 0.08228, 1.0, 0.03955, 0.1651, 0.04667, 1.0, 0.0999, 0.2831, 0.08228, 1.0, 0.03955, 0.1651, 0.04667, 1.0, 0.0999, 0.2831, 0.08228, 1.0, 0.03955, 0.1651, 0.04667, 1.0, 0.03955, 0.1651, 0.04667, 1.0, 0.0999, 0.2831, 0.08228, 1.0, 0.03955, 0.1651, 0.04667, 1.0, 0.03955, 0.1651, 0.04667, 1.0, 0.0006071, 0.03955, 0.01521, 1.0, 0.0999, 0.2831, 0.08228, 1.0, 0.1022, 0.2831, 0.08228, 1.0, 0.0999, 0.2789, 0.08228, 1.0, 0.003347, 0.05613, 0.01938, 1.0, 0.001214, 0.08228, 0.02956, 1.0, 0.03955, 0.1651, 0.04667, 1.0, 0.003347, 0.05613, 0.01938, 1.0, 0.03955, 0.1651, 0.04667, 1.0, 0.03955, 0.1651, 0.04667, 1.0, 0.003347, 0.05613, 0.01938, 1.0, 0.03955, 0.1651, 0.04667, 1.0, 0.03955, 0.1651, 0.04667, 1.0, 0.003347, 0.05613, 0.01938, 1.0, 0.03955, 0.1651, 0.04667, 1.0, 0.001214, 0.08228, 0.02956, 1.0, 0.03955, 0.1651, 0.04667, 1.0, 0.03955, 0.1651, 0.04667, 1.0, 0.0006071, 0.03955, 0.01521, 1.0, 0.03955, 0.1651, 0.04667, 1.0, 0.0006071, 0.03955, 0.01521, 1.0, 0.03955, 0.1651, 0.04667, 1.0, 0.001518, 0.147, 0.02843, 1.0, 0.0999, 0.2831, 0.08228, 1.0, 0.0999, 0.2831, 0.08228, 1.0, 0.001518, 0.147, 0.02843, 1.0, 0.0999, 0.2831, 0.08228, 1.0, 0.0999, 0.2789, 0.08228, 1.0, 0.001518, 0.147, 0.02843, 1.0, 0.1022, 0.2831, 0.08228, 1.0, 0.0999, 0.2831, 0.08228, 1.0, 0.001518, 0.147, 0.02843, 1.0, 0.0999, 0.2831, 0.08228, 1.0, 0.08866, 0.2831, 0.08228, 1.0, 0.0999, 0.2789, 0.08228, 1.0, 0.0999, 0.2789, 0.08228, 1.0, 0.03955, 0.1651, 0.04667, 1.0, 0.0999, 0.2789, 0.08228, 1.0, 0.0999, 0.2789, 0.08228, 1.0, 0.0999, 0.2789, 0.08228, 1.0, 0.4621, 0.5457, 0.1046, 1.0, 0.0999, 0.2789, 0.08228, 1.0, 0.0999, 0.2789, 0.08228, 1.0, 0.1022, 0.2831, 0.08228, 1.0, 0.1022, 0.2831, 0.08228, 1.0, 0.0999, 0.2789, 0.08228, 1.0, 0.1022, 0.2831, 0.08228, 1.0, 0.1022, 0.2831, 0.08228, 1.0, 0.0999, 0.2789, 0.08228, 1.0, 0.1022, 0.2831, 0.08228, 1.0, 0.0999, 0.2789, 0.08228, 1.0, 0.3515, 0.4793, 0.09759, 1.0, 0.0999, 0.2789, 0.08228, 1.0, 0.001518, 0.147, 0.02843, 1.0, 0.001518, 0.147, 0.02843, 1.0, 0.3515, 0.4793, 0.09759, 1.0, 0.0999, 0.2789, 0.08228, 1.0, 0.001518, 0.147, 0.02843, 1.0, 0.001518, 0.147, 0.02843, 1.0, 0.0999, 0.2789, 0.08228, 1.0, 0.1022, 0.2831, 0.08228, 1.0, 0.001518, 0.147, 0.02843, 1.0, 0.001518, 0.147, 0.02843, 1.0, 0.0999, 0.2789, 0.08228, 1.0, 0.001518, 0.147, 0.02843, 1.0, 0.0999, 0.2789, 0.08228, 1.0, 0.4621, 0.5457, 0.1046, 1.0, 0.0999, 0.2789, 0.08228, 1.0, 0.0999, 0.2789, 0.08228, 1.0, 0.001518, 0.147, 0.02843, 1.0, 0.003347, 0.05613, 0.01938, 1.0, 0.003347, 0.05613, 0.01938, 1.0, 0.001214, 0.08228, 0.02956, 1.0, 0.0006071, 0.03955, 0.01521, 1.0, 0.0006071, 0.03955, 0.01521, 1.0, 0.03955, 0.1651, 0.04667, 1.0, 0.0006071, 0.03955, 0.01521, 1.0, 0.0006071, 0.03955, 0.01521, 1.0, 0.03955, 0.1651, 0.04667, 1.0, 0.0006071, 0.03955, 0.01521, 1.0, 0.001214, 0.08228, 0.02956, 1.0, 0.001214, 0.08228, 0.02956, 1.0, 0.0006071, 0.03955, 0.01521, 1.0, 0.001214, 0.08228, 0.02956, 1.0, 0.001214, 0.08228, 0.02956, 1.0, 0.0006071, 0.03955, 0.01521, 1.0, 0.001214, 0.08228, 0.02956, 1.0, 0.0006071, 0.03955, 0.01521, 1.0, 0.0006071, 0.03955, 0.01521, 1.0, 0.001214, 0.08228, 0.02956, 1.0, 0.0006071, 0.03955, 0.01521, 1.0, 0.001214, 0.08438, 0.02956, 1.0, 0.003347, 0.05613, 0.01938, 1.0, 0.003347, 0.05613, 0.01938, 1.0, 0.001214, 0.08438, 0.02956, 1.0, 0.003347, 0.05613, 0.01938, 1.0, 0.001214, 0.08438, 0.02956, 1.0, 0.001214, 0.08438, 0.02956, 1.0, 0.001214, 0.08438, 0.02956, 1.0, 0.001214, 0.08438, 0.02956, 1.0, 0.001214, 0.08438, 0.02956, 1.0, 0.001214, 0.08228, 0.02956, 1.0, 0.001214, 0.08438, 0.02956, 1.0, 0.0006071, 0.03955, 0.01521, 1.0, 0.001214, 0.08438, 0.02956, 1.0, 0.001214, 0.08228, 0.02956, 1.0, 0.003347, 0.05613, 0.01938, 1.0, 0.001214, 0.08438, 0.02956, 1.0, 0.0006071, 0.03955, 0.01521, 1.0, 0.001214, 0.08228, 0.02956, 1.0, 0.001214, 0.08438, 0.02956, 1.0, 0.001214, 0.08438, 0.02956, 1.0, 0.001214, 0.08438, 0.02956, 1.0, 0.003347, 0.05613, 0.01938, 1.0, 0.001214, 0.08228, 0.02956, 1.0, 0.0006071, 0.03955, 0.01521, 1.0, 0.001214, 0.08228, 0.02956, 1.0, 0.003347, 0.05613, 0.01938, 1.0, 0.0006071, 0.03955, 0.01521, 1.0, 0.003347, 0.05613, 0.01938, 1.0, 0.03955, 0.1651, 0.04667, 1.0, 0.003347, 0.05613, 0.01938, 1.0, 0.0006071, 0.03955, 0.01521, 1.0, 0.03955, 0.1651, 0.04667, 1.0, 0.0009106, 0.07819, 0.02732, 1.0, 0.0006071, 0.03955, 0.01521, 1.0, 0.001214, 0.08022, 0.02843, 1.0, 0.001214, 0.08022, 0.02843, 1.0, 0.0006071, 0.04092, 0.01521, 1.0, 0.0009106, 0.07819, 0.02732, 1.0, 0.0006071, 0.04092, 0.01521, 1.0, 0.0009106, 0.07819, 0.02732, 1.0, 0.0006071, 0.04092, 0.01521, 1.0, 0.0009106, 0.07819, 0.02732, 1.0, 0.0006071, 0.04092, 0.01521, 1.0, 0.0006071, 0.04092, 0.01521, 1.0, 0.0006071, 0.04092, 0.01521, 1.0, 0.0009106, 0.07819, 0.02732, 1.0, 0.0009106, 0.07819, 0.02732, 1.0, 0.0009106, 0.07819, 0.02732, 1.0, 0.0006071, 0.04092, 0.01521, 1.0, 0.0006071, 0.04092, 0.01521, 1.0, 0.0009106, 0.07819, 0.02732, 1.0, 0.0006071, 0.04092, 0.01521, 1.0, 0.0006071, 0.04092, 0.01521, 1.0, 0.0009106, 0.07819, 0.02732, 1.0, 0.0006071, 0.04092, 0.01521, 1.0, 0.0006071, 0.04092, 0.01521, 1.0, 0.0006071, 0.04092, 0.01521, 1.0, 0.0009106, 0.07819, 0.02732, 1.0, 0.0009106, 0.07819, 0.02732, 1.0, 0.0009106, 0.07819, 0.02732, 1.0, 0.0006071, 0.03955, 0.01521, 1.0, 0.0006071, 0.03955, 0.01521, 1.0, 0.0006071, 0.03955, 0.01521, 1.0, 0.0006071, 0.03955, 0.01521, 1.0, 0.0009106, 0.07819, 0.02732, 1.0, 0.0006071, 0.03955, 0.01521, 1.0, 0.0006071, 0.03955, 0.01521, 1.0, 0.001214, 0.08228, 0.02956, 1.0, 0.0006071, 0.03955, 0.01521, 1.0, 0.0006071, 0.03955, 0.01521, 1.0, 0.001214, 0.08228, 0.02956, 1.0, 0.001214, 0.08438, 0.02956, 1.0, 0.001214, 0.08438, 0.02956, 1.0, 0.001214, 0.08438, 0.02956, 1.0, 0.001214, 0.08438, 0.02956, 1.0, 0.0006071, 0.03955, 0.01521, 1.0, 0.001214, 0.08228, 0.02956, 1.0, 0.0006071, 0.03955, 0.01521, 1.0, 0.001214, 0.08438, 0.02956, 1.0, 0.001214, 0.08022, 0.02843, 1.0, 0.001214, 0.08022, 0.02843, 1.0, 0.0009106, 0.07819, 0.02732, 1.0, 0.0006071, 0.04092, 0.01521, 1.0, 0.0006071, 0.03955, 0.01521, 1.0, 0.001214, 0.08438, 0.02956, 1.0, 0.001214, 0.08228, 0.02956, 1.0, 0.0009106, 0.07819, 0.02732, 1.0, 0.0006071, 0.03955, 0.01521, 1.0, 0.0009106, 0.07819, 0.02732, 1.0, 0.001214, 0.08438, 0.02956, 1.0, 0.0006071, 0.03955, 0.01521, 1.0, 0.001214, 0.08022, 0.02843, 1.0, 0.0006071, 0.03955, 0.01521, 1.0, 0.0009106, 0.07819, 0.02732, 1.0, 0.001214, 0.08022, 0.02843, 1.0, 0.001214, 0.08438, 0.02956, 1.0, 0.0006071, 0.03955, 0.01521, 1.0, 0.0009106, 0.07819, 0.02732, 1.0, 0.001214, 0.08438, 0.02956, 1.0, 0.0009106, 0.07819, 0.02732, 1.0, 0.0006071, 0.03955, 0.01521, 1.0, 0.001214, 0.08438, 0.02956, 1.0, 0.001214, 0.08438, 0.02956, 1.0, 0.0006071, 0.03955, 0.01521, 1.0, 0.001214, 0.08438, 0.02956, 1.0, 0.0006071, 0.03955, 0.01521, 1.0, 0.0006071, 0.03955, 0.01521, 1.0, 0.001214, 0.08438, 0.02956, 1.0, 0.001214, 0.08438, 0.02956, 1.0, 0.0006071, 0.03955, 0.01521, 1.0, 0.001214, 0.08438, 0.02956, 1.0, 0.0006071, 0.03955, 0.01521, 1.0, 0.0006071, 0.03955, 0.01521, 1.0, 0.0006071, 0.03955, 0.01521, 1.0, 0.0009106, 0.07819, 0.02732, 1.0, 0.0006071, 0.03955, 0.01521, 1.0, 0.0009106, 0.07819, 0.02732, 1.0, 0.0009106, 0.07819, 0.02732, 1.0, 0.0006071, 0.03955, 0.01521, 1.0, 0.0006071, 0.03955, 0.01521, 1.0, 0.0009106, 0.07819, 0.02732, 1.0, 0.0006071, 0.03955, 0.01521, 1.0, 0.0006071, 0.03955, 0.01521, 1.0, 0.0006071, 0.03955, 0.01521, 1.0, 0.001214, 0.08438, 0.02956, 1.0, 0.0006071, 0.03955, 0.01521, 1.0, 0.0009106, 0.07819, 0.02732, 1.0, 0.0006071, 0.03955, 0.01521, 1.0, 0.0006071, 0.03955, 0.01521, 1.0, 0.0006071, 0.03955, 0.01521, 1.0, 0.001214, 0.08438, 0.02956, 1.0, 0.0006071, 0.03955, 0.01521, 1.0, 0.0006071, 0.03955, 0.01521, 1.0, 0.0006071, 0.03955, 0.01521, 1.0, 0.0006071, 0.03955, 0.01521, 1.0, 0.0006071, 0.03955, 0.01521, 1.0, 0.0006071, 0.03955, 0.01521, 1.0])
_ca = me_pcube8_006.color_attributes.new('Col.001', 'BYTE_COLOR', 'CORNER')
_ca.data.foreach_set('color', [0.0003035, 0.04519, 0.02956, 1.0, 0.04971, 0.1878, 0.05951, 1.0, 0.04971, 0.1878, 0.05951, 1.0, 0.0003035, 0.04519, 0.02956, 1.0, 0.04971, 0.1878, 0.05951, 1.0, 0.04971, 0.1878, 0.05951, 1.0, 0.0003035, 0.04519, 0.02956, 1.0, 0.04971, 0.1878, 0.05951, 1.0, 0.04971, 0.1878, 0.05951, 1.0, 0.04971, 0.1878, 0.05951, 1.0, 0.04971, 0.1878, 0.05951, 1.0, 0.0003035, 0.04519, 0.02956, 1.0, 0.04971, 0.1878, 0.05951, 1.0, 0.0003035, 0.04519, 0.02956, 1.0, 0.04971, 0.1878, 0.05951, 1.0, 0.162, 0.3968, 0.09084, 1.0, 0.04971, 0.1878, 0.05951, 1.0, 0.04971, 0.1878, 0.05951, 1.0, 0.162, 0.3968, 0.09084, 1.0, 0.04971, 0.1878, 0.05951, 1.0, 0.162, 0.3968, 0.09084, 1.0, 0.04971, 0.1878, 0.05951, 1.0, 0.04971, 0.1878, 0.05951, 1.0, 0.1651, 0.402, 0.09084, 1.0, 0.04971, 0.1878, 0.05951, 1.0, 0.1651, 0.402, 0.09084, 1.0, 0.162, 0.3968, 0.09084, 1.0, 0.02217, 0.1248, 0.0382, 1.0, 0.02217, 0.1248, 0.0382, 1.0, 0.1651, 0.402, 0.09084, 1.0, 0.02217, 0.1248, 0.0382, 1.0, 0.04971, 0.1878, 0.05951, 1.0, 0.1651, 0.402, 0.09084, 1.0, 0.04971, 0.1878, 0.05951, 1.0, 0.162, 0.3968, 0.09084, 1.0, 0.04971, 0.1878, 0.05951, 1.0, 0.1651, 0.402, 0.09084, 1.0, 0.162, 0.3968, 0.09084, 1.0, 0.04971, 0.1878, 0.05951, 1.0, 0.162, 0.3968, 0.09084, 1.0, 0.02217, 0.1248, 0.0382, 1.0, 0.162, 0.3968, 0.09084, 1.0, 0.162, 0.3968, 0.09084, 1.0, 0.162, 0.3968, 0.09084, 1.0, 0.02217, 0.1248, 0.0382, 1.0, 0.1651, 0.402, 0.09084, 1.0, 0.04971, 0.1878, 0.05951, 1.0, 0.04971, 0.1878, 0.05951, 1.0, 0.1651, 0.402, 0.09084, 1.0, 0.04971, 0.1878, 0.05951, 1.0, 0.162, 0.3968, 0.09084, 1.0, 0.04971, 0.1878, 0.05951, 1.0, 0.04971, 0.1878, 0.05951, 1.0, 0.162, 0.3968, 0.09084, 1.0, 0.04971, 0.1878, 0.05951, 1.0, 0.162, 0.3968, 0.09084, 1.0, 0.162, 0.3968, 0.09084, 1.0, 0.1651, 0.402, 0.09084, 1.0, 0.04971, 0.1878, 0.05951, 1.0, 0.02217, 0.1248, 0.0382, 1.0, 0.1651, 0.402, 0.09084, 1.0, 0.02217, 0.1248, 0.0382, 1.0, 0.02217, 0.1248, 0.0382, 1.0, 0.04971, 0.1878, 0.05951, 1.0, 0.162, 0.3968, 0.09084, 1.0, 0.04971, 0.1878, 0.05951, 1.0, 0.162, 0.3968, 0.09084, 1.0, 0.162, 0.3968, 0.09084, 1.0, 0.04971, 0.1878, 0.05951, 1.0, 0.162, 0.3968, 0.09084, 1.0, 0.162, 0.3968, 0.09084, 1.0, 0.162, 0.3968, 0.09084, 1.0, 0.04971, 0.1878, 0.05951, 1.0, 0.162, 0.3968, 0.09084, 1.0, 0.04971, 0.1878, 0.05951, 1.0, 0.162, 0.3968, 0.09084, 1.0, 0.162, 0.3968, 0.09084, 1.0, 0.04971, 0.1878, 0.05951, 1.0, 0.1651, 0.402, 0.09084, 1.0, 0.04971, 0.1878, 0.05951, 1.0, 0.04971, 0.1878, 0.05951, 1.0, 0.1651, 0.402, 0.09084, 1.0, 0.04971, 0.1878, 0.05951, 1.0, 0.162, 0.3968, 0.09084, 1.0, 0.04971, 0.1878, 0.05951, 1.0, 0.04971, 0.1878, 0.05951, 1.0, 0.162, 0.3968, 0.09084, 1.0, 0.04971, 0.1878, 0.05951, 1.0, 0.162, 0.3968, 0.09084, 1.0, 0.162, 0.3968, 0.09084, 1.0, 0.162, 0.3968, 0.09084, 1.0, 0.04971, 0.1878, 0.05951, 1.0, 0.162, 0.3968, 0.09084, 1.0, 0.04971, 0.1878, 0.05951, 1.0, 0.04971, 0.1878, 0.05951, 1.0, 0.162, 0.3968, 0.09084, 1.0, 0.04971, 0.1878, 0.05951, 1.0, 0.04971, 0.1878, 0.05951, 1.0, 0.0003035, 0.04519, 0.02956, 1.0, 0.162, 0.3968, 0.09084, 1.0, 0.162, 0.3968, 0.09084, 1.0, 0.162, 0.3968, 0.09084, 1.0, 0.0, 0.09306, 0.05613, 1.0, 0.02217, 0.1248, 0.0382, 1.0, 0.04971, 0.1878, 0.05951, 1.0, 0.0, 0.09306, 0.05613, 1.0, 0.04971, 0.1878, 0.05951, 1.0, 0.04971, 0.1878, 0.05951, 1.0, 0.0, 0.08866, 0.05448, 1.0, 0.04971, 0.1878, 0.05951, 1.0, 0.04971, 0.1878, 0.05951, 1.0, 0.0, 0.08866, 0.05448, 1.0, 0.04971, 0.1878, 0.05951, 1.0, 0.02217, 0.1248, 0.0382, 1.0, 0.04971, 0.1878, 0.05951, 1.0, 0.04971, 0.1878, 0.05951, 1.0, 0.0003035, 0.04519, 0.02956, 1.0, 0.04971, 0.1878, 0.05951, 1.0, 0.0003035, 0.04519, 0.02956, 1.0, 0.04971, 0.1878, 0.05951, 1.0, 0.02217, 0.1248, 0.0382, 1.0, 0.162, 0.3968, 0.09084, 1.0, 0.162, 0.3968, 0.09084, 1.0, 0.02217, 0.1248, 0.0382, 1.0, 0.162, 0.3968, 0.09084, 1.0, 0.162, 0.3968, 0.09084, 1.0, 0.162, 0.3968, 0.09084, 1.0, 0.162, 0.3968, 0.09084, 1.0, 0.02217, 0.1248, 0.0382, 1.0, 0.02217, 0.1248, 0.0382, 1.0, 0.162, 0.3968, 0.09084, 1.0, 0.162, 0.3968, 0.09084, 1.0, 0.162, 0.3968, 0.09084, 1.0, 0.162, 0.3968, 0.09084, 1.0, 0.162, 0.3968, 0.09084, 1.0, 0.162, 0.3968, 0.09084, 1.0, 0.162, 0.3968, 0.09084, 1.0, 0.162, 0.3968, 0.09084, 1.0, 0.1746, 0.4072, 0.09084, 1.0, 0.162, 0.3968, 0.09084, 1.0, 0.162, 0.3968, 0.09084, 1.0, 0.162, 0.3968, 0.09084, 1.0, 0.162, 0.3968, 0.09084, 1.0, 0.162, 0.3968, 0.09084, 1.0, 0.162, 0.3968, 0.09084, 1.0, 0.162, 0.3968, 0.09084, 1.0, 0.162, 0.3968, 0.09084, 1.0, 0.162, 0.3968, 0.09084, 1.0, 0.162, 0.3968, 0.09084, 1.0, 0.1651, 0.402, 0.09084, 1.0, 0.162, 0.3968, 0.09084, 1.0, 0.02217, 0.1248, 0.0382, 1.0, 0.02217, 0.1248, 0.0382, 1.0, 0.1651, 0.402, 0.09084, 1.0, 0.162, 0.3968, 0.09084, 1.0, 0.02217, 0.1248, 0.0382, 1.0, 0.02217, 0.1248, 0.0382, 1.0, 0.162, 0.3968, 0.09084, 1.0, 0.162, 0.3968, 0.09084, 1.0, 0.02217, 0.1248, 0.0382, 1.0, 0.02217, 0.1248, 0.0382, 1.0, 0.162, 0.3968, 0.09084, 1.0, 0.02217, 0.1248, 0.0382, 1.0, 0.162, 0.3968, 0.09084, 1.0, 0.1651, 0.402, 0.09084, 1.0, 0.162, 0.3968, 0.09084, 1.0, 0.162, 0.3968, 0.09084, 1.0, 0.02217, 0.1248, 0.0382, 1.0, 0.0, 0.09084, 0.05448, 1.0, 0.0, 0.08866, 0.05448, 1.0, 0.02217, 0.1248, 0.0382, 1.0, 0.0003035, 0.04519, 0.02956, 1.0, 0.0003035, 0.04519, 0.02956, 1.0, 0.04971, 0.1878, 0.05951, 1.0, 0.0003035, 0.04519, 0.02956, 1.0, 0.0003035, 0.04519, 0.02956, 1.0, 0.04971, 0.1878, 0.05951, 1.0, 0.0, 0.06848, 0.04231, 1.0, 0.0, 0.06663, 0.04092, 1.0, 0.0, 0.06663, 0.04092, 1.0, 0.0, 0.04374, 0.02843, 0.9961, 0.0, 0.06663, 0.04092, 0.9961, 0.0003035, 0.04519, 0.02956, 1.0, 0.0, 0.09306, 0.05613, 1.0, 0.0, 0.09531, 0.05781, 1.0, 0.0, 0.09531, 0.05781, 1.0, 0.0, 0.09306, 0.05613, 1.0, 0.0, 0.09531, 0.05781, 1.0, 0.0, 0.09306, 0.05613, 1.0, 0.0, 0.09306, 0.05613, 1.0, 0.0, 0.09084, 0.05448, 1.0, 0.0, 0.09306, 0.05613, 1.0, 0.0, 0.09084, 0.05448, 1.0, 0.0, 0.06663, 0.04092, 1.0, 0.0, 0.09084, 0.05448, 1.0, 0.0003035, 0.04519, 0.02956, 1.0, 0.0, 0.09084, 0.05448, 1.0, 0.0, 0.06663, 0.04092, 1.0, 0.0, 0.0648, 0.04092, 1.0, 0.0, 0.09084, 0.05448, 1.0, 0.0003035, 0.04519, 0.02956, 1.0, 0.0, 0.0648, 0.04092, 1.0, 0.0, 0.09084, 0.05448, 1.0, 0.0, 0.09306, 0.05613, 1.0, 0.0, 0.09306, 0.05613, 1.0, 0.0, 0.07036, 0.04667, 1.0, 0.0, 0.0648, 0.04092, 1.0, 0.0, 0.04231, 0.02732, 1.0, 0.0, 0.0648, 0.04092, 1.0, 0.0, 0.07036, 0.04667, 1.0, 0.0003035, 0.04519, 0.02956, 1.0, 0.0, 0.06663, 0.04092, 1.0, 0.04971, 0.1878, 0.05951, 1.0, 0.0, 0.0648, 0.04092, 1.0, 0.0003035, 0.04519, 0.02956, 1.0, 0.04971, 0.1878, 0.05951, 1.0, 0.0, 0.06848, 0.04231, 1.0, 0.0, 0.06848, 0.04231, 1.0, 0.0, 0.06663, 0.04092, 1.0, 0.0, 0.09084, 0.05448, 1.0, 0.0, 0.09084, 0.05448, 1.0, 0.0, 0.09306, 0.05613, 1.0, 0.0, 0.09084, 0.05448, 1.0, 0.0, 0.06848, 0.04231, 1.0, 0.0, 0.06663, 0.04092, 1.0, 0.0, 0.06848, 0.04231, 1.0, 0.0, 0.09084, 0.05448, 1.0, 0.0, 0.0648, 0.04092, 1.0, 0.0003035, 0.04519, 0.02956, 1.0, 0.05127, 0.1912, 0.05951, 1.0, 0.05127, 0.1912, 0.05951, 1.0, 0.0003035, 0.04519, 0.02956, 1.0, 0.05127, 0.1912, 0.05951, 1.0, 0.05127, 0.1912, 0.05951, 1.0, 0.0003035, 0.04519, 0.02956, 1.0, 0.05127, 0.1912, 0.05951, 1.0, 0.05127, 0.1912, 0.05951, 1.0, 0.05127, 0.1912, 0.05951, 1.0, 0.05127, 0.1912, 0.05951, 1.0, 0.0003035, 0.04519, 0.02956, 1.0, 0.05127, 0.1912, 0.05951, 1.0, 0.0003035, 0.04519, 0.02956, 1.0, 0.05127, 0.1912, 0.05951, 1.0, 0.1683, 0.402, 0.09084, 1.0, 0.05127, 0.1912, 0.05951, 1.0, 0.05127, 0.1912, 0.05951, 1.0, 0.1683, 0.402, 0.09084, 1.0, 0.05127, 0.1912, 0.05951, 1.0, 0.1683, 0.402, 0.09084, 1.0, 0.05127, 0.1912, 0.05951, 1.0, 0.05127, 0.1912, 0.05951, 1.0, 0.2664, 0.6654, 0.1441, 1.0, 0.05127, 0.1912, 0.05951, 1.0, 0.2664, 0.6654, 0.1441, 1.0, 0.1683, 0.402, 0.09084, 1.0, 0.02217, 0.1248, 0.0382, 1.0, 0.02217, 0.1248, 0.0382, 1.0, 0.2384, 0.5906, 0.1274, 1.0, 0.02217, 0.1248, 0.0382, 1.0, 0.05127, 0.1912, 0.05951, 1.0, 0.2384, 0.5906, 0.1274, 1.0, 0.05127, 0.1912, 0.05951, 1.0, 0.05127, 0.1912, 0.05951, 1.0, 0.1683, 0.402, 0.09084, 1.0, 0.05127, 0.1912, 0.05951, 1.0, 0.1683, 0.402, 0.09084, 1.0, 0.1683, 0.402, 0.09084, 1.0, 0.1683, 0.402, 0.09084, 1.0, 0.02217, 0.1248, 0.0382, 1.0, 0.1683, 0.402, 0.09084, 1.0, 0.1683, 0.402, 0.09084, 1.0, 0.1683, 0.402, 0.09084, 1.0, 0.02217, 0.1248, 0.0382, 1.0, 0.1683, 0.402, 0.09084, 1.0, 0.05127, 0.1912, 0.05951, 1.0, 0.05127, 0.1912, 0.05951, 1.0, 0.1683, 0.402, 0.09084, 1.0, 0.05127, 0.1912, 0.05951, 1.0, 0.1683, 0.402, 0.09084, 1.0, 0.05127, 0.1912, 0.05951, 1.0, 0.05127, 0.1912, 0.05951, 1.0, 0.1683, 0.402, 0.09084, 1.0, 0.05127, 0.1912, 0.05951, 1.0, 0.1683, 0.402, 0.09084, 1.0, 0.1683, 0.402, 0.09084, 1.0, 0.2664, 0.6654, 0.1441, 1.0, 0.05127, 0.1912, 0.05951, 1.0, 0.02217, 0.1248, 0.0382, 1.0, 0.2664, 0.6654, 0.1441, 1.0, 0.02217, 0.1248, 0.0382, 1.0, 0.02217, 0.1248, 0.0382, 1.0, 0.05127, 0.1912, 0.05951, 1.0, 0.162, 0.3916, 0.09084, 1.0, 0.05127, 0.1912, 0.05951, 1.0, 0.162, 0.3916, 0.09084, 1.0, 0.1683, 0.402, 0.09084, 1.0, 0.05127, 0.1912, 0.05951, 1.0, 0.1683, 0.402, 0.09084, 1.0, 0.1683, 0.402, 0.09084, 1.0, 0.1441, 0.3763, 0.09084, 1.0, 0.05127, 0.1912, 0.05951, 1.0, 0.1683, 0.402, 0.09084, 1.0, 0.05127, 0.1912, 0.05951, 1.0, 0.1683, 0.402, 0.09084, 1.0, 0.162, 0.3916, 0.09084, 1.0, 0.05127, 0.1912, 0.05951, 1.0, 0.2384, 0.5906, 0.1274, 1.0, 0.05127, 0.1912, 0.05951, 1.0, 0.05127, 0.1912, 0.05951, 1.0, 0.2384, 0.5906, 0.1274, 1.0, 0.05127, 0.1912, 0.05951, 1.0, 0.1683, 0.402, 0.09084, 1.0, 0.05127, 0.1912, 0.05951, 1.0, 0.05127, 0.1912, 0.05951, 1.0, 0.1683, 0.402, 0.09084, 1.0, 0.05127, 0.1912, 0.05951, 1.0, 0.1683, 0.402, 0.09084, 1.0, 0.1683, 0.402, 0.09084, 1.0, 0.1683, 0.402, 0.09084, 1.0, 0.05127, 0.1912, 0.05951, 1.0, 0.1683, 0.402, 0.09084, 1.0, 0.05127, 0.1912, 0.05951, 1.0, 0.05127, 0.1912, 0.05951, 1.0, 0.1683, 0.402, 0.09084, 1.0, 0.05127, 0.1912, 0.05951, 1.0, 0.05127, 0.1912, 0.05951, 1.0, 0.0003035, 0.04519, 0.02956, 1.0, 0.1683, 0.402, 0.09084, 1.0, 0.1683, 0.402, 0.09084, 1.0, 0.1683, 0.402, 0.09084, 1.0, 0.0, 0.09306, 0.05613, 1.0, 0.02217, 0.1248, 0.0382, 1.0, 0.05127, 0.1912, 0.05951, 1.0, 0.0, 0.09306, 0.05613, 1.0, 0.05127, 0.1912, 0.05951, 1.0, 0.05127, 0.1912, 0.05951, 1.0, 0.0, 0.08866, 0.05448, 1.0, 0.05127, 0.1912, 0.05951, 1.0, 0.05127, 0.1912, 0.05951, 1.0, 0.0, 0.08866, 0.05448, 1.0, 0.05127, 0.1912, 0.05951, 1.0, 0.02217, 0.1248, 0.0382, 1.0, 0.05127, 0.1912, 0.05951, 1.0, 0.05127, 0.1912, 0.05951, 1.0, 0.0003035, 0.04519, 0.02956, 1.0, 0.05127, 0.1912, 0.05951, 1.0, 0.0003035, 0.04519, 0.02956, 1.0, 0.05127, 0.1912, 0.05951, 1.0, 0.02217, 0.1248, 0.0382, 1.0, 0.1683, 0.402, 0.09084, 1.0, 0.1683, 0.402, 0.09084, 1.0, 0.02217, 0.1248, 0.0382, 1.0, 0.1683, 0.402, 0.09084, 1.0, 0.1441, 0.3763, 0.09084, 1.0, 0.02217, 0.1248, 0.0382, 1.0, 0.1683, 0.402, 0.09084, 1.0, 0.1683, 0.402, 0.09084, 1.0, 0.02217, 0.1248, 0.0382, 1.0, 0.1683, 0.402, 0.09084, 1.0, 0.1683, 0.402, 0.09084, 1.0, 0.1683, 0.402, 0.09084, 1.0, 0.1441, 0.3763, 0.09084, 1.0, 0.1683, 0.402, 0.09084, 1.0, 0.1683, 0.402, 0.09084, 1.0, 0.1441, 0.3763, 0.09084, 1.0, 0.1683, 0.402, 0.09084, 1.0, 0.2664, 0.6654, 0.1441, 1.0, 0.1683, 0.402, 0.09084, 1.0, 0.1683, 0.402, 0.09084, 1.0, 0.1683, 0.402, 0.09084, 1.0, 0.1683, 0.402, 0.09084, 1.0, 0.1683, 0.402, 0.09084, 1.0, 0.1683, 0.402, 0.09084, 1.0, 0.1683, 0.402, 0.09084, 1.0, 0.1683, 0.402, 0.09084, 1.0, 0.1683, 0.402, 0.09084, 1.0, 0.1683, 0.402, 0.09084, 1.0, 0.2384, 0.5906, 0.1274, 1.0, 0.1683, 0.402, 0.09084, 1.0, 0.02217, 0.1248, 0.0382, 1.0, 0.02217, 0.1248, 0.0382, 1.0, 0.2384, 0.5906, 0.1274, 1.0, 0.1683, 0.402, 0.09084, 1.0, 0.02217, 0.1248, 0.0382, 1.0, 0.02217, 0.1248, 0.0382, 1.0, 0.1683, 0.402, 0.09084, 1.0, 0.1683, 0.402, 0.09084, 1.0, 0.02217, 0.1248, 0.0382, 1.0, 0.02217, 0.1248, 0.0382, 1.0, 0.1683, 0.402, 0.09084, 1.0, 0.02217, 0.1248, 0.0382, 1.0, 0.1683, 0.402, 0.09084, 1.0, 0.2664, 0.6654, 0.1441, 1.0, 0.1441, 0.3763, 0.09084, 1.0, 0.1683, 0.402, 0.09084, 1.0, 0.02217, 0.1248, 0.0382, 1.0, 0.0, 0.09084, 0.05448, 1.0, 0.0, 0.08866, 0.05448, 1.0, 0.02217, 0.1248, 0.0382, 1.0, 0.0003035, 0.04519, 0.02956, 1.0, 0.0003035, 0.04519, 0.02956, 1.0, 0.05127, 0.1912, 0.05951, 1.0, 0.0003035, 0.04519, 0.02956, 1.0, 0.0003035, 0.04519, 0.02956, 1.0, 0.05127, 0.1912, 0.05951, 1.0, 0.0, 0.09306, 0.05613, 1.0, 0.0, 0.06663, 0.04092, 1.0, 0.0, 0.06663, 0.04092, 1.0, 0.0003035, 0.04519, 0.02956, 1.0, 0.0, 0.06663, 0.04092, 1.0, 0.0, 0.06663, 0.04092, 1.0, 0.0003035, 0.04519, 0.02956, 1.0, 0.0, 0.06663, 0.04092, 0.9961, 0.0003035, 0.04519, 0.02956, 1.0, 0.0, 0.04374, 0.02843, 0.9961, 0.0, 0.06663, 0.04092, 0.9961, 0.0003035, 0.04519, 0.02956, 1.0, 0.0, 0.09306, 0.05613, 1.0, 0.0, 0.09531, 0.05781, 1.0, 0.0, 0.09531, 0.05781, 1.0, 0.0, 0.09306, 0.05613, 1.0, 0.0, 0.09531, 0.05781, 1.0, 0.0, 0.09306, 0.05613, 1.0, 0.0, 0.09306, 0.05613, 1.0, 0.0, 0.09084, 0.05448, 1.0, 0.0, 0.09306, 0.05613, 1.0, 0.0, 0.09306, 0.05613, 1.0, 0.0, 0.06663, 0.04092, 1.0, 0.0, 0.09084, 0.05448, 1.0, 0.0003035, 0.04519, 0.02956, 1.0, 0.0, 0.09084, 0.05448, 1.0, 0.0, 0.06663, 0.04092, 1.0, 0.0, 0.0648, 0.04092, 1.0, 0.0, 0.09084, 0.05448, 1.0, 0.0003035, 0.04519, 0.02956, 1.0, 0.0, 0.0648, 0.04092, 1.0, 0.0, 0.09084, 0.05448, 1.0, 0.0, 0.09306, 0.05613, 1.0, 0.0, 0.09306, 0.05613, 1.0, 0.0, 0.07036, 0.04667, 1.0, 0.0, 0.0648, 0.04092, 1.0, 0.0, 0.04231, 0.02732, 1.0, 0.0, 0.0648, 0.04092, 1.0, 0.0, 0.07036, 0.04667, 1.0, 0.0003035, 0.04519, 0.02956, 1.0, 0.0, 0.06663, 0.04092, 1.0, 0.05127, 0.1912, 0.05951, 1.0, 0.0, 0.0648, 0.04092, 1.0, 0.0003035, 0.04519, 0.02956, 1.0, 0.05127, 0.1912, 0.05951, 1.0, 0.0003035, 0.06663, 0.04231, 1.0, 0.0, 0.09306, 0.05613, 1.0, 0.0003035, 0.06663, 0.04231, 1.0, 0.0003035, 0.06663, 0.04231, 1.0, 0.0006071, 0.04667, 0.03071, 1.0, 0.0003035, 0.06663, 0.04231, 1.0, 0.0006071, 0.04667, 0.03071, 1.0, 0.0003035, 0.06663, 0.04231, 1.0, 0.0006071, 0.04667, 0.03071, 1.0, 0.0003035, 0.06848, 0.04231, 1.0, 0.0006071, 0.04667, 0.03071, 1.0, 0.0003035, 0.04667, 0.03071, 1.0, 0.0003035, 0.04667, 0.03071, 1.0, 0.0003035, 0.06848, 0.04231, 1.0, 0.0003035, 0.06848, 0.04231, 1.0, 0.0003035, 0.06848, 0.04231, 1.0, 0.0003035, 0.04667, 0.03071, 1.0, 0.0003035, 0.06663, 0.04092, 1.0, 0.0, 0.06848, 0.04231, 1.0, 0.0006071, 0.04667, 0.03071, 1.0, 0.0006071, 0.04667, 0.03071, 1.0, 0.0003035, 0.06848, 0.04231, 1.0, 0.0006071, 0.04667, 0.03071, 1.0, 0.0006071, 0.04667, 0.03071, 1.0, 0.0006071, 0.04667, 0.03071, 1.0, 0.0003035, 0.06848, 0.04231, 1.0, 0.0003035, 0.06848, 0.04231, 1.0, 0.0003035, 0.06663, 0.04231, 1.0, 0.0, 0.09306, 0.05613, 1.0, 0.0, 0.09306, 0.05613, 0.9961, 0.0, 0.09084, 0.05613, 0.9961, 0.0, 0.09306, 0.05613, 1.0, 0.0, 0.06663, 0.04231, 1.0, 0.0, 0.09306, 0.05613, 1.0, 0.0, 0.09306, 0.05613, 1.0, 0.0, 0.06663, 0.04092, 1.0, 0.0, 0.09306, 0.05613, 1.0, 0.0, 0.09306, 0.05613, 1.0, 0.0, 0.06663, 0.04092, 1.0, 0.0, 0.09084, 0.05448, 1.0, 0.0, 0.09084, 0.05448, 1.0, 0.0, 0.09306, 0.05613, 1.0, 0.0, 0.09306, 0.05613, 1.0, 0.0, 0.09306, 0.05613, 1.0, 0.0, 0.06663, 0.04092, 1.0, 0.0, 0.09306, 0.05613, 1.0, 0.0, 0.09306, 0.05613, 1.0, 0.0, 0.06663, 0.04231, 1.0, 0.0, 0.06663, 0.04231, 1.0, 0.0, 0.06663, 0.04231, 1.0, 0.0006071, 0.04667, 0.03071, 1.0, 0.0, 0.09306, 0.05613, 1.0, 0.0, 0.09084, 0.05448, 1.0, 0.0, 0.0648, 0.04092, 1.0, 0.0003035, 0.06848, 0.04231, 1.0, 0.0, 0.04519, 0.02956, 1.0, 0.0003035, 0.06848, 0.04231, 1.0, 0.0, 0.09306, 0.05613, 1.0, 0.0, 0.04519, 0.02956, 1.0, 0.0, 0.06663, 0.04231, 1.0, 0.0, 0.04519, 0.02956, 1.0, 0.0, 0.06663, 0.04231, 1.0, 0.0, 0.06663, 0.04231, 1.0, 0.0, 0.09084, 0.05448, 1.0, 0.0003035, 0.06848, 0.04231, 1.0, 0.0003035, 0.06848, 0.04231, 1.0, 0.0, 0.09084, 0.05448, 1.0, 0.0003035, 0.06848, 0.04231, 1.0, 0.0003035, 0.04519, 0.02956, 1.0, 0.0, 0.09084, 0.05448, 1.0, 0.0, 0.09084, 0.05448, 1.0, 0.0003035, 0.04519, 0.02956, 1.0, 0.0, 0.09084, 0.05448, 1.0, 0.0003035, 0.04519, 0.02956, 1.0, 0.0003035, 0.04519, 0.02956, 1.0, 0.0, 0.09084, 0.05448, 1.0, 0.0, 0.09084, 0.05448, 1.0, 0.0003035, 0.04519, 0.02956, 1.0, 0.0, 0.09084, 0.05448, 1.0, 0.0003035, 0.04519, 0.02956, 1.0, 0.0003035, 0.04519, 0.02956, 1.0, 0.0003035, 0.06848, 0.04231, 1.0, 0.0003035, 0.06848, 0.04231, 1.0, 0.0003035, 0.06848, 0.04231, 1.0, 0.0003035, 0.06848, 0.04231, 1.0, 0.0003035, 0.06848, 0.04231, 1.0, 0.0003035, 0.06848, 0.04231, 1.0, 0.0003035, 0.04519, 0.02956, 1.0, 0.0003035, 0.06848, 0.04231, 1.0, 0.0003035, 0.06848, 0.04231, 1.0, 0.0003035, 0.04519, 0.02956, 1.0, 0.0003035, 0.06848, 0.04231, 1.0, 0.0, 0.09084, 0.05448, 1.0, 0.0, 0.09306, 0.05613, 1.0, 0.0, 0.06663, 0.04231, 1.0, 0.0, 0.04519, 0.02956, 1.0, 0.0, 0.09306, 0.05613, 1.0, 0.0, 0.04519, 0.02956, 1.0, 0.0, 0.09084, 0.05448, 1.0, 0.0, 0.06663, 0.04092, 1.0, 0.0003035, 0.04519, 0.02956, 1.0, 0.0003035, 0.04519, 0.02956, 1.0, 0.0, 0.06663, 0.04092, 1.0, 0.0003035, 0.04519, 0.02956, 1.0, 0.0, 0.06663, 0.04092, 0.9961])
me_pcube8_006.materials.append(mat_material)
me_pcube8_006.use_remesh_preserve_volume = False
me_pcube8_006.use_remesh_preserve_attributes = False
me_pcube8_006.use_mirror_vertex_groups = False
me_pcube8_006.update()
me_cube = bpy.data.meshes.new('Cube')
me_cube.from_pydata([(1.0, 1.0, -1.0), (1.0, -1.0, -1.0), (-1.0, -1.0, -1.0), (-1.0, 1.0, -1.0), (1.0, 1.0, 1.0), (1.0, -1.0, 1.0), (-1.0, -1.0, 1.0), (-1.0, 1.0, 1.0)], [], [(0, 1, 2, 3), (4, 7, 6, 5), (0, 4, 5, 1), (1, 5, 6, 2), (2, 6, 7, 3), (4, 0, 3, 7)])
me_cube.use_remesh_preserve_volume = False
me_cube.use_remesh_preserve_attributes = False
me_cube.use_mirror_vertex_groups = False
me_cube.update()

# ---- objects
ob_grid_bounding_box_002 = bpy.data.objects.new('Grid_Bounding_Box.002', me_cube_002)
ob_grid_bounding_box_001 = bpy.data.objects.new('Grid_Bounding_Box.001', me_cube_001)
ob_taro_plant_001 = bpy.data.objects.new('Taro_Plant.001', me_pcube8_006)
ob_grid_bounding_box = bpy.data.objects.new('Grid_Bounding_Box', me_cube)

# ---- transforms, parenting, visibility, modifiers, constraints
ob_grid_bounding_box_002.location = (-0.2442, -86.24, 29.67)
ob_grid_bounding_box_002.scale = (42.92, 42.92, 76.7)
ob_grid_bounding_box_002.lineart.crease_threshold = 0.0
ob_grid_bounding_box_001.location = (-85.67, 0.1221, 29.67)
ob_grid_bounding_box_001.scale = (42.92, 42.92, 76.7)
ob_grid_bounding_box_001.lineart.crease_threshold = 0.0
ob_taro_plant_001.location = (-19.02, -19.09, 33.21)
ob_taro_plant_001.rotation_euler = (1.571, 0.0, 4.712)
ob_taro_plant_001.scale = (46.39, 46.39, 46.39)
ob_taro_plant_001.show_in_front = True
ob_taro_plant_001.lineart.crease_threshold = 0.0
_m = ob_taro_plant_001.modifiers.new('EdgeSplit', 'EDGE_SPLIT')
_m.use_edge_angle = False
ob_grid_bounding_box.location = (-0.2442, 0.1221, 29.67)
ob_grid_bounding_box.scale = (42.92, 42.92, 76.7)
ob_grid_bounding_box.hide_viewport = True
ob_grid_bounding_box.lineart.crease_threshold = 0.0

# ---- collection membership
col_collection_1.objects.link(ob_grid_bounding_box_002)
col_collection_1.objects.link(ob_grid_bounding_box_001)
col_collection_1.objects.link(ob_taro_plant_001)
col_collection_1.objects.link(ob_grid_bounding_box)
col_collection_2.objects.link(ob_grid_bounding_box_002)
col_collection_2.objects.link(ob_grid_bounding_box_001)
col_collection_2.objects.link(ob_grid_bounding_box)
col_collection_3.objects.link(ob_grid_bounding_box_002)
col_collection_3.objects.link(ob_grid_bounding_box_001)
col_collection_3.objects.link(ob_grid_bounding_box)
col_collection_4.objects.link(ob_grid_bounding_box_002)
col_collection_4.objects.link(ob_grid_bounding_box_001)
col_collection_4.objects.link(ob_grid_bounding_box)
col_collection_5.objects.link(ob_grid_bounding_box_002)
col_collection_5.objects.link(ob_grid_bounding_box_001)
col_collection_5.objects.link(ob_grid_bounding_box)
col_collection_6.objects.link(ob_grid_bounding_box_002)
col_collection_6.objects.link(ob_grid_bounding_box_001)
col_collection_6.objects.link(ob_grid_bounding_box)
col_collection_7.objects.link(ob_grid_bounding_box_002)
col_collection_7.objects.link(ob_grid_bounding_box_001)
col_collection_7.objects.link(ob_grid_bounding_box)
col_collection_8.objects.link(ob_grid_bounding_box_002)
col_collection_8.objects.link(ob_grid_bounding_box_001)
col_collection_8.objects.link(ob_grid_bounding_box)
col_collection_9.objects.link(ob_grid_bounding_box_002)
col_collection_9.objects.link(ob_grid_bounding_box_001)
col_collection_9.objects.link(ob_grid_bounding_box)
col_collection_10.objects.link(ob_grid_bounding_box_002)
col_collection_10.objects.link(ob_grid_bounding_box_001)
col_collection_10.objects.link(ob_grid_bounding_box)
col_collection_11.objects.link(ob_grid_bounding_box_002)
col_collection_11.objects.link(ob_grid_bounding_box_001)
col_collection_11.objects.link(ob_grid_bounding_box)
col_collection_12.objects.link(ob_grid_bounding_box_002)
col_collection_12.objects.link(ob_grid_bounding_box_001)
col_collection_12.objects.link(ob_grid_bounding_box)
col_collection_13.objects.link(ob_grid_bounding_box_002)
col_collection_13.objects.link(ob_grid_bounding_box_001)
col_collection_13.objects.link(ob_grid_bounding_box)
col_collection_14.objects.link(ob_grid_bounding_box_002)
col_collection_14.objects.link(ob_grid_bounding_box_001)
col_collection_14.objects.link(ob_grid_bounding_box)
col_collection_15.objects.link(ob_grid_bounding_box_002)
col_collection_15.objects.link(ob_grid_bounding_box_001)
col_collection_15.objects.link(ob_grid_bounding_box)
col_collection_16.objects.link(ob_grid_bounding_box_002)
col_collection_16.objects.link(ob_grid_bounding_box_001)
col_collection_16.objects.link(ob_grid_bounding_box)
col_collection_17.objects.link(ob_grid_bounding_box_002)
col_collection_17.objects.link(ob_grid_bounding_box_001)
col_collection_17.objects.link(ob_grid_bounding_box)
col_collection_18.objects.link(ob_grid_bounding_box_002)
col_collection_18.objects.link(ob_grid_bounding_box_001)
col_collection_18.objects.link(ob_grid_bounding_box)
col_collection_19.objects.link(ob_grid_bounding_box_002)
col_collection_19.objects.link(ob_grid_bounding_box_001)
col_collection_19.objects.link(ob_grid_bounding_box)
col_collection_20.objects.link(ob_grid_bounding_box_002)
col_collection_20.objects.link(ob_grid_bounding_box_001)
col_collection_20.objects.link(ob_grid_bounding_box)

# ---- scene / render settings (as saved in the file)
scene.frame_start = 1; scene.frame_end = 250; scene.frame_set(2)
scene.render.engine = 'BLENDER_EEVEE_NEXT'
scene.render.image_settings.color_mode = 'RGB'
scene.render.image_settings.compression = 90
scene.render.resolution_percentage = 50
scene.render.dither_intensity = 0.0
scene.render.bake_margin = 2
scene.render.bake_bias = 0.0
scene.cycles.use_denoising = False
scene.cycles.samples = 10
scene.cycles.sampling_pattern = 'TABULATED_SOBOL'
scene.cycles.light_sampling_threshold = 0.0
scene.cycles.use_adaptive_sampling = False
scene.cycles.use_light_tree = False
scene.cycles.blur_glossy = 0.0
scene.cycles.volume_bounces = 1
scene.cycles.pixel_filter_type = 'GAUSSIAN'
scene.cycles.sample_clamp_indirect = 0.0
scene.view_settings.view_transform = 'Standard'
bpy.context.view_layer.update()

# ---- added for rendering (the .blend has no active camera and no usable light): camera, sun
cam_auto = bpy.data.cameras.new('AutoCamera')
cam_auto.lens = 50.0
cam_auto.sensor_width = 36.0
cam_auto.clip_end = 4664.37
ob_auto_camera = bpy.data.objects.new('AutoCamera', cam_auto)
scene.collection.objects.link(ob_auto_camera)
ob_auto_camera.location = (222.818, -361.992, 242.292)
ob_auto_camera.rotation_euler = (1.09748, -7.21219e-08, 0.694738)
scene.camera = ob_auto_camera
light_auto_sun = bpy.data.lights.new('AutoSun', 'SUN')
light_auto_sun.energy = 3.0
light_auto_sun.angle = 0.0523599
ob_auto_sun = bpy.data.objects.new('AutoSun', light_auto_sun)
scene.collection.objects.link(ob_auto_sun)
ob_auto_sun.rotation_euler = (0.872665, 0.174533, 0.523599)
bpy.context.view_layer.update()
